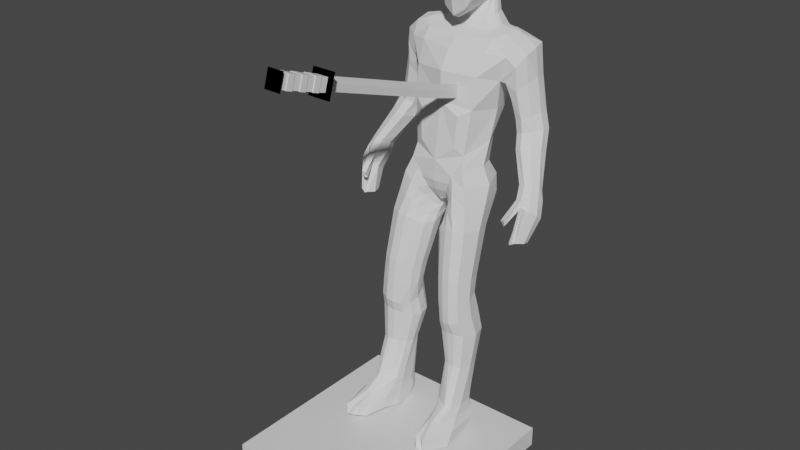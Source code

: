 # Source: TrophyForAir.blend  (saved by Blender 2.82.7; exported with 4.5.12 LTS)
import bpy
from mathutils import Matrix  # noqa: F401  (used for matrix-valued properties, if any)

bpy.ops.wm.read_factory_settings(use_empty=True)
scene = bpy.context.scene
scene.name = 'Scene'

# ---- collections
col_collection = bpy.data.collections.new('Collection'); scene.collection.children.link(col_collection)

# ---- materials (node trees are filled in below, after node groups)
mat_material = bpy.data.materials.new('Material')
mat_material.alpha_threshold = 0.0
mat_material.use_transparent_shadow = False
mat_material.line_color = (0.0, 0.0, 0.0, 1.0)
mat_material_002 = bpy.data.materials.new('Material.002')
mat_material_002.use_transparent_shadow = False
mat_material_002.preview_render_type = 'CUBE'
mat_material_002.diffuse_color = (0.0, 0.0, 0.0, 1.0)
mat_material_001 = bpy.data.materials.new('Material.001')
mat_material_001.alpha_threshold = 0.0
mat_material_001.use_transparent_shadow = False
mat_material_001.diffuse_color = (0.07324, 0.07324, 0.07324, 1.0)
mat_material_001.metallic = 0.2209
mat_material_001.line_color = (0.0, 0.0, 0.0, 1.0)
mat_material_003 = bpy.data.materials.new('Material.003')
mat_material_003.use_transparent_shadow = False
mat_material_003.diffuse_color = (0.4109, 0.4109, 0.4109, 1.0)

# ---- material node trees
mat_material.use_nodes = True; mat_material.node_tree.nodes.clear()
_N = mat_material.node_tree.nodes; _L = mat_material.node_tree.links
n0 = _N.new('ShaderNodeOutputMaterial'); n0.name = 'Material Output'; n0.location = (300, 300)
n1 = _N.new('ShaderNodeBsdfPrincipled'); n1.name = 'Principled BSDF'; n1.location = (10, 300)
n1.distribution = 'GGX'
n1.subsurface_method = 'BURLEY'
n1.inputs[2].default_value = 0.4
n1.inputs[3].default_value = 1.45
n1.inputs[27].default_value = (0.0, 0.0, 0.0, 1.0)
n1.inputs[28].default_value = 1.0
_L.new(n1.outputs[0], n0.inputs[0])
n0.is_active_output = True
mat_material_002.use_nodes = True; mat_material_002.node_tree.nodes.clear()
_N = mat_material_002.node_tree.nodes; _L = mat_material_002.node_tree.links
n0 = _N.new('ShaderNodeOutputMaterial'); n0.name = 'Material Output'; n0.location = (300, 300)
n1 = _N.new('ShaderNodeAddShader'); n1.name = 'Add Shader'; n1.location = (10, 300)
_L.new(n1.outputs[0], n0.inputs[0])
n0.is_active_output = True
mat_material_001.use_nodes = True; mat_material_001.node_tree.nodes.clear()
_N = mat_material_001.node_tree.nodes; _L = mat_material_001.node_tree.links
n0 = _N.new('ShaderNodeOutputMaterial'); n0.name = 'Material Output'; n0.location = (300, 300)
n1 = _N.new('ShaderNodeBsdfPrincipled'); n1.name = 'Principled BSDF'; n1.location = (10, 300)
n1.distribution = 'GGX'
n1.subsurface_method = 'BURLEY'
n1.inputs[2].default_value = 0.4
n1.inputs[3].default_value = 1.45
n1.inputs[27].default_value = (0.0, 0.0, 0.0, 1.0)
n1.inputs[28].default_value = 1.0
_L.new(n1.outputs[0], n0.inputs[0])
n0.is_active_output = True
mat_material_003.use_nodes = True; mat_material_003.node_tree.nodes.clear()
_N = mat_material_003.node_tree.nodes; _L = mat_material_003.node_tree.links
n0 = _N.new('ShaderNodeOutputMaterial'); n0.name = 'Material Output'; n0.location = (300, 300)
n1 = _N.new('ShaderNodeBsdfPrincipled'); n1.name = 'Principled BSDF'; n1.location = (10, 300)
n1.distribution = 'GGX'
n1.subsurface_method = 'BURLEY'
n1.inputs[3].default_value = 1.45
n1.inputs[27].default_value = (0.0, 0.0, 0.0, 1.0)
n1.inputs[28].default_value = 1.0
_L.new(n1.outputs[0], n0.inputs[0])
n0.is_active_output = True

# ---- world
world_world = bpy.data.worlds.new('World'); scene.world = world_world
world_world.use_nodes = True; world_world.node_tree.nodes.clear()
_N = world_world.node_tree.nodes; _L = world_world.node_tree.links
n0 = _N.new('ShaderNodeOutputWorld'); n0.name = 'World Output'; n0.location = (300, 300)
n1 = _N.new('ShaderNodeBackground'); n1.name = 'Background'; n1.location = (10, 300)
n1.inputs[0].default_value = (0.05088, 0.05088, 0.05088, 1.0)
_L.new(n1.outputs[0], n0.inputs[0])
n0.is_active_output = True
world_world.color = (0.05088, 0.05088, 0.05088)
world_world.use_sun_shadow = False
world_world.sun_shadow_jitter_overblur = 0.0

# ---- meshes
me_cube = bpy.data.meshes.new('Cube')
me_cube.from_pydata([(1.0, 1.0, 1.0), (1.0, 1.0, -1.0), (1.0, -1.0, 1.0), (1.0, -1.0, -1.0), (-1.0, 1.0, 1.0), (-1.0, 1.0, -1.0), (-1.0, -1.0, 1.0), (-1.0, -1.0, -1.0), (-1.0, 0.5, -1.0), (-1.0, 0.0, -1.0), (-1.0, -0.5, -1.0), (1.0, 0.5, 1.0), (1.0, 0.0, 1.0), (1.0, -0.5, 1.0), (-1.0, -0.5, 1.0), (-1.0, 0.0, 1.0), (-1.0, 0.5, 1.0), (1.0, -0.5, -1.0), (1.0, 0.0, -1.0), (1.0, 0.5, -1.0), (0.5, 1.0, -1.0), (0.0, 1.0, -1.0), (-0.5, 1.0, -1.0), (0.5, -1.0, 1.0), (0.0, -1.0, 1.0), (-0.5, -1.0, 1.0), (-0.5, -1.0, -1.0), (0.0, -1.0, -1.0), (0.5, -1.0, -1.0), (-0.5, 1.0, 1.0), (0.0, 1.0, 1.0), (0.5, 1.0, 1.0), (0.5, 0.5, -1.0), (0.0, 0.5, -1.0), (-0.5, 0.5, -1.0), (0.5, 0.0, -1.0), (0.0, 0.0, -1.0), (-0.5, 0.0, -1.0), (0.5, -0.5, -1.0), (0.0, -0.5, -1.0), (-0.5, -0.5, -1.0), (-0.5, 0.5, 1.0), (0.0, 0.5, 1.0), (0.5, 0.5, 1.0), (-0.5, 0.0, 1.0), (0.0, 0.0, 1.0), (0.5, 0.0, 1.0), (-0.5, -0.5, 1.0), (0.0, -0.5, 1.0), (0.5, -0.5, 1.0)], [], [(47, 14, 6, 25), (26, 25, 6, 7), (8, 16, 4, 5), (38, 17, 3, 28), (17, 13, 2, 3), (20, 31, 0, 1), (1, 0, 11, 19), (19, 11, 12, 18), (18, 12, 13, 17), (20, 1, 19, 32), (32, 19, 18, 35), (35, 18, 17, 38), (7, 6, 14, 10), (10, 14, 15, 9), (9, 15, 16, 8), (29, 4, 16, 41), (41, 16, 15, 44), (44, 15, 14, 47), (12, 46, 49, 13), (46, 45, 48, 49), (45, 44, 47, 48), (11, 43, 46, 12), (43, 42, 45, 46), (42, 41, 44, 45), (0, 31, 43, 11), (31, 30, 42, 43), (30, 29, 41, 42), (9, 37, 40, 10), (37, 36, 39, 40), (36, 35, 38, 39), (8, 34, 37, 9), (34, 33, 36, 37), (33, 32, 35, 36), (5, 22, 34, 8), (22, 21, 33, 34), (21, 20, 32, 33), (5, 4, 29, 22), (22, 29, 30, 21), (21, 30, 31, 20), (10, 40, 26, 7), (40, 39, 27, 26), (39, 38, 28, 27), (3, 2, 23, 28), (28, 23, 24, 27), (27, 24, 25, 26), (13, 49, 23, 2), (49, 48, 24, 23), (48, 47, 25, 24)])
_uv = me_cube.uv_layers.new(name='UVMap')
_uv.uv.foreach_set('vector', [0.8125, 0.6875, 0.875, 0.6875, 0.875, 0.75, 0.8125, 0.75, 0.375, 0.9375, 0.625, 0.9375, 0.625, 1.0, 0.375, 1.0, 0.375, 0.1875, 0.625, 0.1875, 0.625, 0.25, 0.375, 0.25, 0.3125, 0.6875, 0.375, 0.6875, 0.375, 0.75, 0.3125, 0.75, 0.375, 0.6875, 0.625, 0.6875, 0.625, 0.75, 0.375, 0.75, 0.375, 0.4375, 0.625, 0.4375, 0.625, 0.5, 0.375, 0.5, 0.375, 0.5, 0.625, 0.5, 0.625, 0.5625, 0.375, 0.5625, 0.375, 0.5625, 0.625, 0.5625, 0.625, 0.625, 0.375, 0.625, 0.375, 0.625, 0.625, 0.625, 0.625, 0.6875, 0.375, 0.6875, 0.3125, 0.5, 0.375, 0.5, 0.375, 0.5625, 0.3125, 0.5625, 0.3125, 0.5625, 0.375, 0.5625, 0.375, 0.625, 0.3125, 0.625, 0.3125, 0.625, 0.375, 0.625, 0.375, 0.6875, 0.3125, 0.6875, 0.375, 0.0, 0.625, 0.0, 0.625, 0.0625, 0.375, 0.0625, 0.375, 0.0625, 0.625, 0.0625, 0.625, 0.125, 0.375, 0.125, 0.375, 0.125, 0.625, 0.125, 0.625, 0.1875, 0.375, 0.1875, 0.8125, 0.5, 0.875, 0.5, 0.875, 0.5625, 0.8125, 0.5625, 0.8125, 0.5625, 0.875, 0.5625, 0.875, 0.625, 0.8125, 0.625, 0.8125, 0.625, 0.875, 0.625, 0.875, 0.6875, 0.8125, 0.6875, 0.625, 0.625, 0.6875, 0.625, 0.6875, 0.6875, 0.625, 0.6875, 0.6875, 0.625, 0.75, 0.625, 0.75, 0.6875, 0.6875, 0.6875, 0.75, 0.625, 0.8125, 0.625, 0.8125, 0.6875, 0.75, 0.6875, 0.625, 0.5625, 0.6875, 0.5625, 0.6875, 0.625, 0.625, 0.625, 0.6875, 0.5625, 0.75, 0.5625, 0.75, 0.625, 0.6875, 0.625, 0.75, 0.5625, 0.8125, 0.5625, 0.8125, 0.625, 0.75, 0.625, 0.625, 0.5, 0.6875, 0.5, 0.6875, 0.5625, 0.625, 0.5625, 0.6875, 0.5, 0.75, 0.5, 0.75, 0.5625, 0.6875, 0.5625, 0.75, 0.5, 0.8125, 0.5, 0.8125, 0.5625, 0.75, 0.5625, 0.125, 0.625, 0.1875, 0.625, 0.1875, 0.6875, 0.125, 0.6875, 0.1875, 0.625, 0.25, 0.625, 0.25, 0.6875, 0.1875, 0.6875, 0.25, 0.625, 0.3125, 0.625, 0.3125, 0.6875, 0.25, 0.6875, 0.125, 0.5625, 0.1875, 0.5625, 0.1875, 0.625, 0.125, 0.625, 0.1875, 0.5625, 0.25, 0.5625, 0.25, 0.625, 0.1875, 0.625, 0.25, 0.5625, 0.3125, 0.5625, 0.3125, 0.625, 0.25, 0.625, 0.125, 0.5, 0.1875, 0.5, 0.1875, 0.5625, 0.125, 0.5625, 0.1875, 0.5, 0.25, 0.5, 0.25, 0.5625, 0.1875, 0.5625, 0.25, 0.5, 0.3125, 0.5, 0.3125, 0.5625, 0.25, 0.5625, 0.375, 0.25, 0.625, 0.25, 0.625, 0.3125, 0.375, 0.3125, 0.375, 0.3125, 0.625, 0.3125, 0.625, 0.375, 0.375, 0.375, 0.375, 0.375, 0.625, 0.375, 0.625, 0.4375, 0.375, 0.4375, 0.125, 0.6875, 0.1875, 0.6875, 0.1875, 0.75, 0.125, 0.75, 0.1875, 0.6875, 0.25, 0.6875, 0.25, 0.75, 0.1875, 0.75, 0.25, 0.6875, 0.3125, 0.6875, 0.3125, 0.75, 0.25, 0.75, 0.375, 0.75, 0.625, 0.75, 0.625, 0.8125, 0.375, 0.8125, 0.375, 0.8125, 0.625, 0.8125, 0.625, 0.875, 0.375, 0.875, 0.375, 0.875, 0.625, 0.875, 0.625, 0.9375, 0.375, 0.9375, 0.625, 0.6875, 0.6875, 0.6875, 0.6875, 0.75, 0.625, 0.75, 0.6875, 0.6875, 0.75, 0.6875, 0.75, 0.75, 0.6875, 0.75, 0.75, 0.6875, 0.8125, 0.6875, 0.8125, 0.75, 0.75, 0.75])
me_cube.materials.append(mat_material)
me_cube.use_remesh_preserve_volume = False
me_cube.use_remesh_preserve_attributes = False
me_cube.use_mirror_vertex_groups = False
me_cube.update()
me_cube_003 = bpy.data.meshes.new('Cube.003')
me_cube_003.from_pydata([(-0.3986, -0.1701, 0.6043), (-0.2113, 0.1632, 2.501), (-0.3929, 0.4364, 0.6726), (-0.2514, 0.4448, 2.613), (-0.3523, 0.5188, 1.018), (-0.3753, -0.1339, 0.8009), (-0.53, 0.1161, 0.672), (-0.3014, 0.2336, 2.553), (-0.5241, 0.1882, 1.001), (-0.0516, 0.1251, 0.1022), (-0.18, 0.513, 0.5315), (-0.2671, -0.182, 0.4909), (-0.2158, -0.1652, 0.3915), (-0.1483, -0.1068, 0.2602), (-0.1132, 0.006, 0.1528), (-0.03494, 0.4005, 0.2161), (-0.06412, 0.5099, 0.3513), (-0.1007, 0.5214, 0.4268), (-0.586, -0.2013, -0.1703), (-0.5861, 0.2874, -0.1408), (-0.659, 0.03662, -0.1687), (-0.07331, 0.05209, -0.2644), (-0.4139, 0.4329, -0.08277), (-0.4514, -0.2716, -0.1736), (-0.3311, -0.2654, -0.1935), (-0.2184, -0.2142, -0.2257), (-0.1179, -0.1012, -0.2634), (-0.1149, 0.2547, -0.2325), (-0.1936, 0.3813, -0.1861), (-0.2885, 0.445, -0.1173), (-0.3756, -0.2558, 0.0918), (-0.2981, -0.2234, 0.02253), (-0.1566, 0.4691, 0.007965), (-0.2117, 0.5466, 0.1311), (-0.5281, -0.1853, 0.1504), (-0.2206, -0.1671, -0.04674), (-0.1298, -0.04144, -0.1505), (-0.08345, 0.104, -0.1524), (-0.1123, 0.3658, -0.1047), (-0.6478, 0.1056, 0.1701), (-0.546, 0.4849, 0.2815), (-0.4137, 0.5714, 0.2625), (-0.2667, -0.1867, 0.2069), (-0.1526, 0.5491, 0.3074), (-0.1992, -0.0928, 0.1184), (-0.06033, 0.1643, -0.03658), (-0.07147, 0.3713, 0.04765), (-0.3553, 0.5729, 0.4521), (-0.3343, -0.2288, 0.2954), (-0.1096, 0.4967, 0.1774), (-0.4829, -0.1822, 0.3879), (-0.1247, 0.044, -0.009085), (-0.6251, 0.1726, 0.4315), (-0.4948, 0.5002, 0.5148), (-0.611, -0.2221, -0.8392), (-0.6111, 0.1972, -0.8168), (-0.6728, -0.01745, -0.8379), (-0.1768, 0.02117, -0.9189), (-0.4657, 0.2931, -0.8049), (-0.497, -0.2843, -0.842), (-0.3951, -0.2774, -0.8589), (-0.2997, -0.2253, -0.8862), (-0.2146, -0.1157, -0.918), (-0.212, 0.1895, -0.8919), (-0.2803, 0.284, -0.8548), (-0.3624, 0.3149, -0.8207), (-0.6539, -0.1419, -1.45), (-0.6547, 0.2569, -1.271), (-0.711, 0.0559, -1.371), (-0.2453, 0.1204, -1.439), (-0.5219, 0.3459, -1.224), (-0.5394, -0.2013, -1.474), (-0.4421, -0.1888, -1.493), (-0.3452, -0.1292, -1.513), (-0.2723, -0.01246, -1.502), (-0.2903, 0.2745, -1.338), (-0.3526, 0.3537, -1.27), (-0.4276, 0.3723, -1.23), (-0.6921, -0.03197, -1.648), (-0.6939, 0.3796, -1.624), (-0.7601, 0.169, -1.653), (-0.2054, 0.2069, -1.697), (-0.5346, 0.4737, -1.597), (-0.573, -0.09897, -1.644), (-0.4563, -0.09467, -1.655), (-0.3436, -0.04127, -1.677), (-0.2464, 0.07237, -1.699), (-0.2467, 0.372, -1.67), (-0.3255, 0.4647, -1.635), (-0.4192, 0.4951, -1.605), (-0.6646, 0.03766, -2.155), (-0.6673, 0.3813, -2.124), (-0.7132, 0.2052, -2.157), (-0.315, 0.2395, -2.154), (-0.5549, 0.4586, -2.095), (-0.575, -0.009357, -2.142), (-0.4932, -0.004348, -2.142), (-0.4151, 0.03584, -2.151), (-0.3446, 0.1273, -2.163), (-0.3458, 0.3751, -2.135), (-0.4037, 0.4512, -2.113), (-0.4721, 0.4761, -2.096), (-0.6684, -0.06537, -2.721), (-0.6695, 0.3554, -2.703), (-0.7133, 0.1013, -2.72), (-0.358, 0.1791, -2.714), (-0.5681, 0.5228, -2.667), (-0.5886, -0.1035, -2.706), (-0.5132, -0.05928, -2.703), (-0.4441, -0.006556, -2.707), (-0.3815, 0.05051, -2.71), (-0.3836, 0.4266, -2.699), (-0.4342, 0.53, -2.683), (-0.4947, 0.5537, -2.667), (-0.3852, 0.2851, -1.05), (-0.4859, 0.2632, -1.039), (-0.6278, 0.1781, -1.067), (-0.688, -0.01124, -1.124), (-0.2041, 0.03429, -1.194), (-0.2384, 0.1814, -1.139), (-0.5165, -0.2496, -1.173), (-0.4171, -0.2412, -1.188), (-0.6277, -0.1943, -1.16), (-0.305, 0.2616, -1.088), (-0.324, -0.1908, -1.205), (-0.2409, -0.08835, -1.216), (-0.4538, -0.2145, 1.842), (-0.5314, 0.6145, 1.914), (-0.6438, 0.03874, 1.815), (-0.4944, -0.01659, 2.312), (-0.6712, 0.4661, 2.404), (-0.7549, 0.05817, 2.327), (-0.4385, 0.5654, 1.453), (-0.5579, 0.2074, 1.424), (-0.4367, -0.1885, 1.414), (-0.6145, 0.604, 2.238), (-0.7262, -0.02937, 2.134), (-0.5783, 0.3605, 1.754), (-0.7644, 0.2654, 2.409), (-0.6401, 0.6008, 1.954), (-0.6996, 0.09067, 1.797), (-0.8889, 0.487, 2.331), (-0.9265, 0.1275, 2.192), (-0.7603, 0.6147, 2.202), (-0.8454, 0.03454, 2.027), (-0.6315, 0.3603, 1.704), (-0.931, 0.3005, 2.278), (-0.8155, 0.639, 1.431), (-0.8108, 0.2685, 1.341), (-1.065, 0.5559, 1.486), (-1.018, 0.2784, 1.427), (-0.9516, 0.6616, 1.47), (-0.9253, 0.208, 1.373), (-0.7527, 0.4664, 1.369), (-1.078, 0.405, 1.481), (-0.9542, 0.5236, 1.939), (-0.9904, 0.3496, 1.918), (-0.8533, 0.1158, 1.717), (-0.759, 0.1877, 1.585), (-0.714, 0.4257, 1.562), (-0.8242, 0.6487, 1.855), (-0.6994, 0.6253, 1.716), (-0.9506, 0.1996, 1.838), (-0.8571, 0.6304, 1.243), (-0.8439, 0.2906, 1.171), (-1.141, 0.5544, 1.276), (-1.064, 0.2982, 1.236), (-1.007, 0.6534, 1.27), (-0.9506, 0.236, 1.198), (-0.7934, 0.4675, 1.202), (-1.146, 0.4168, 1.276), (-1.128, 0.3283, 0.5354), (-1.131, 0.06533, 0.5967), (-1.338, 0.2824, 0.5652), (-1.293, 0.09324, 0.6297), (-1.234, 0.3512, 0.5391), (-1.214, 0.04271, 0.6274), (-1.09, 0.1996, 0.561), (-1.351, 0.185, 0.6104), (-0.9176, 0.202, 0.9841), (-0.863, 0.3782, 0.9633), (-1.046, 0.573, 0.9818), (-1.195, 0.4775, 1.003), (-0.9027, 0.5453, 0.9657), (-1.209, 0.3336, 1.009), (-1.127, 0.221, 1.035), (-1.013, 0.1544, 1.02), (-1.143, 0.3119, 0.3942), (-1.163, -0.006083, 0.4259), (-1.393, 0.2504, 0.4306), (-1.336, 0.04192, 0.4931), (-1.269, 0.3352, 0.3983), (-1.248, -0.02446, 0.4575), (-1.093, 0.1542, 0.4346), (-1.394, 0.1359, 0.4678), (-1.216, 0.2617, 0.1488), (-1.233, 0.07083, 0.3177), (-1.433, 0.1981, 0.2142), (-1.374, -0.01853, 0.323), (-1.326, 0.2872, 0.1081), (-1.266, -0.02889, 0.3568), (-1.171, 0.09432, 0.2181), (-1.442, 0.0803, 0.2748), (-1.228, -0.01863, 0.3157), (-1.34, -0.0563, 0.3342), (-1.177, 0.1614, -0.1245), (-1.183, -0.06406, -0.1379), (-1.348, 0.1116, -0.1189), (-1.301, -0.0541, -0.1096), (-1.263, 0.1764, -0.115), (-1.247, -0.09581, -0.1111), (-1.143, 0.04574, -0.1453), (-1.355, 0.02109, -0.1129), (-1.211, -0.09185, -0.1514), (-1.278, -0.08055, -0.1147), (-1.119, -0.2294, 0.1767), (-1.17, -0.2479, 0.2013), (-1.125, -0.1673, 0.1129), (-1.169, -0.2007, 0.1175), (-1.145, -0.1808, 0.09536), (-0.5741, 0.3783, 2.458), (-0.6063, 0.0941, 2.396), (-0.3491, 0.121, 2.402), (-0.4102, 0.3038, 2.468), (-0.4314, 0.1831, 2.447), (-0.6716, -0.6108, -3.199), (-0.7391, 0.2848, -3.133), (-0.8152, -0.2383, -3.193), (-0.3479, 0.119, -3.162), (-0.6027, 0.5324, -3.13), (-0.5899, -0.6403, -3.166), (-0.5135, -0.5881, -3.163), (-0.4406, -0.4638, -3.188), (-0.3827, -0.177, -3.138), (-0.3764, 0.4079, -3.172), (-0.4326, 0.5398, -3.14), (-0.495, 0.5949, -3.169), (-0.5129, -0.5901, -3.019), (-0.4449, -0.3711, -3.0), (-0.3818, -0.1346, -2.959), (-0.3635, 0.1556, -2.969), (-0.434, 0.5703, -2.97), (-0.4949, 0.599, -2.96), (-0.5965, 0.5452, -2.965), (-0.7493, 0.3861, -2.956), (-0.8067, -0.159, -2.995), (-0.3832, 0.4713, -2.97), (-0.5889, -0.5824, -3.026), (-0.6716, -0.6452, -3.03), (-0.4495, -0.1801, -2.859), (-0.3704, 0.1827, -2.84), (-0.4969, 0.5694, -2.824), (-0.7041, 0.3717, -2.837), (-0.7368, -0.001795, -2.863), (-0.3926, 0.4269, -2.839), (-0.5143, -0.2926, -2.871), (-0.391, -0.02058, -2.842), (-0.44, 0.5459, -2.836), (-0.5824, 0.5236, -2.821), (-0.5822, -0.3465, -2.877), (-0.6624, -0.2968, -2.879), (-0.4249, 0.2527, 2.475), (-0.5961, 0.2608, 2.451), (-0.4726, -0.1416, 2.142), (-0.2852, -0.2634, 1.311), (-0.2614, -0.214, 0.8859), (-0.1949, -0.3005, 2.889), (-0.1542, -0.2423, 3.276), (-0.1976, 0.4903, 2.855), (-0.1978, 0.404, 3.306), (-0.242, 0.4675, 3.107), (-0.1631, -0.2971, 3.118), (-0.2222, 0.3615, 2.835), (-0.2231, 0.2464, 3.363), (-0.3158, 0.2529, 3.119), (-0.1868, 0.2767, 2.757), (-0.1559, -0.1165, 2.645), (-0.1646, -0.2737, 2.796), (-0.1824, -0.172, 3.304), (-0.2159, -0.04692, 3.336), (-0.2222, 0.1146, 3.361), (-0.2278, -0.2426, 3.101), (-0.304, -0.1168, 3.061), (-0.3307, 0.2104, 3.069), (-0.1997, 0.09336, 2.779), (-0.2215, 0.02678, 3.349), (-0.3241, 0.03228, 3.065), (-0.1509, -0.2044, 2.629), (-0.2017, -0.1116, 3.321), (-0.2698, -0.1892, 3.075), (-0.2927, 0.3118, 2.59), (-0.1867, 0.4791, 2.767), (-0.2126, 0.3744, 2.756), (-0.1681, 0.5596, 1.009), (-0.3399, 0.7219, 1.952), (-0.1754, 0.5096, 2.645), (-0.378, 0.4797, 2.456), (-0.3197, 0.6156, 1.48), (-0.3845, 0.6711, 2.242), (-0.1173, 0.5441, 2.767), (-0.1157, 0.5527, 2.844), (-0.1971, 0.3238, 2.756), (-0.2424, -0.2588, 2.902), (-0.2859, -0.1932, 2.917), (-0.3269, 0.2903, 2.969), (-0.3353, 0.224, 2.966), (-0.2697, 0.4802, 2.972), (-0.3308, 0.04962, 2.949), (-0.3149, -0.1167, 2.931), (0.3986, -0.1701, 0.6043), (0.2113, 0.1632, 2.501), (0.3929, 0.4364, 0.6726), (0.2514, 0.4448, 2.613), (0.0, 0.5945, 1.001), (0.0, -0.2323, 0.6771), (0.3523, 0.5188, 1.018), (0.3753, -0.1339, 0.8009), (0.0, 0.4671, 0.5029), (0.0, 0.5526, 2.66), (0.0, -0.1991, 0.4982), (0.0, 0.122, 2.464), (0.53, 0.1161, 0.672), (0.3014, 0.2336, 2.553), (0.5241, 0.1882, 1.001), (0.0, 0.005987, 0.103), (0.0516, 0.1251, 0.1022), (0.18, 0.513, 0.5315), (0.2671, -0.182, 0.4909), (0.0, 0.03379, 0.0855), (0.0, -0.1177, 0.2505), (0.0, -0.1834, 0.3757), (0.2158, -0.1652, 0.3915), (0.1483, -0.1068, 0.2602), (0.1132, 0.006, 0.1528), (0.0, 0.4384, 0.3851), (0.0, 0.3902, 0.272), (0.0, 0.2573, 0.1462), (0.03494, 0.4005, 0.2161), (0.06412, 0.5099, 0.3513), (0.1007, 0.5214, 0.4268), (0.586, -0.2013, -0.1703), (0.5861, 0.2874, -0.1408), (0.659, 0.03662, -0.1687), (0.07331, 0.05209, -0.2644), (0.4139, 0.4329, -0.08277), (0.4514, -0.2716, -0.1736), (0.3311, -0.2654, -0.1935), (0.2184, -0.2142, -0.2257), (0.1179, -0.1012, -0.2634), (0.1149, 0.2547, -0.2325), (0.1936, 0.3813, -0.1861), (0.2885, 0.445, -0.1173), (0.3756, -0.2558, 0.0918), (0.2981, -0.2234, 0.02253), (0.1566, 0.4691, 0.007965), (0.2117, 0.5466, 0.1311), (0.5281, -0.1853, 0.1504), (0.2206, -0.1671, -0.04674), (0.1298, -0.04144, -0.1505), (0.08345, 0.104, -0.1524), (0.1123, 0.3658, -0.1047), (0.6478, 0.1056, 0.1701), (0.546, 0.4849, 0.2815), (0.4137, 0.5714, 0.2625), (0.2667, -0.1867, 0.2069), (0.1526, 0.5491, 0.3074), (0.1992, -0.0928, 0.1184), (0.06033, 0.1643, -0.03658), (0.07147, 0.3713, 0.04765), (0.3553, 0.5729, 0.4521), (0.3343, -0.2288, 0.2954), (0.1096, 0.4967, 0.1774), (0.4829, -0.1822, 0.3879), (0.1247, 0.044, -0.009085), (0.6251, 0.1726, 0.4315), (0.4948, 0.5002, 0.5148), (0.611, -0.2221, -0.8392), (0.6111, 0.1972, -0.8168), (0.6728, -0.01745, -0.8379), (0.1768, 0.02117, -0.9189), (0.4657, 0.2931, -0.8049), (0.497, -0.2843, -0.842), (0.3951, -0.2774, -0.8589), (0.2997, -0.2253, -0.8862), (0.2146, -0.1157, -0.918), (0.212, 0.1895, -0.8919), (0.2803, 0.284, -0.8548), (0.3624, 0.3149, -0.8207), (0.6539, -0.1419, -1.45), (0.6547, 0.2569, -1.271), (0.711, 0.0559, -1.371), (0.2453, 0.1204, -1.439), (0.5219, 0.3459, -1.224), (0.5394, -0.2013, -1.474), (0.4421, -0.1888, -1.493), (0.3452, -0.1292, -1.513), (0.2723, -0.01246, -1.502), (0.2903, 0.2745, -1.338), (0.3526, 0.3537, -1.27), (0.4276, 0.3723, -1.23), (0.6921, -0.03197, -1.648), (0.6939, 0.3796, -1.624), (0.7601, 0.169, -1.653), (0.2054, 0.2069, -1.697), (0.5346, 0.4737, -1.597), (0.573, -0.09897, -1.644), (0.4563, -0.09467, -1.655), (0.3436, -0.04127, -1.677), (0.2464, 0.07237, -1.699), (0.2467, 0.372, -1.67), (0.3255, 0.4647, -1.635), (0.4192, 0.4951, -1.605), (0.6646, 0.03766, -2.155), (0.6673, 0.3813, -2.124), (0.7132, 0.2052, -2.157), (0.315, 0.2395, -2.154), (0.5549, 0.4586, -2.095), (0.575, -0.009357, -2.142), (0.4932, -0.004348, -2.142), (0.4151, 0.03584, -2.151), (0.3446, 0.1273, -2.163), (0.3458, 0.3751, -2.135), (0.4037, 0.4512, -2.113), (0.4721, 0.4761, -2.096), (0.6684, -0.06537, -2.721), (0.6695, 0.3554, -2.703), (0.7133, 0.1013, -2.72), (0.358, 0.1791, -2.714), (0.5681, 0.5228, -2.667), (0.5886, -0.1035, -2.706), (0.5132, -0.05928, -2.703), (0.4441, -0.006556, -2.707), (0.3815, 0.05051, -2.71), (0.3836, 0.4266, -2.699), (0.4342, 0.53, -2.683), (0.4947, 0.5537, -2.667), (0.3852, 0.2851, -1.05), (0.4859, 0.2632, -1.039), (0.6278, 0.1781, -1.067), (0.688, -0.01124, -1.124), (0.2041, 0.03429, -1.194), (0.2384, 0.1814, -1.139), (0.5165, -0.2496, -1.173), (0.4171, -0.2412, -1.188), (0.6277, -0.1943, -1.16), (0.305, 0.2616, -1.088), (0.324, -0.1908, -1.205), (0.2409, -0.08835, -1.216), (0.4538, -0.2145, 1.842), (0.0, -0.3423, 1.852), (0.5314, 0.6145, 1.914), (0.0, 0.7752, 1.99), (0.6438, 0.03874, 1.815), (0.4944, -0.01659, 2.312), (0.0, -0.07827, 2.281), (0.6712, 0.4661, 2.404), (0.0, 0.5553, 2.486), (0.7549, 0.05817, 2.327), (0.0, -0.2731, 1.462), (0.4385, 0.5654, 1.453), (0.0, 0.685, 1.487), (0.5579, 0.2074, 1.424), (0.4367, -0.1885, 1.414), (0.6145, 0.604, 2.238), (0.7262, -0.02937, 2.134), (0.5783, 0.3605, 1.754), (0.7644, 0.2654, 2.409), (0.6401, 0.6008, 1.954), (0.6996, 0.09067, 1.797), (0.8889, 0.487, 2.331), (0.9265, 0.1275, 2.192), (0.7603, 0.6147, 2.202), (0.8454, 0.03454, 2.027), (0.6315, 0.3603, 1.704), (0.931, 0.3005, 2.278), (0.8155, 0.639, 1.431), (0.8108, 0.2685, 1.341), (1.065, 0.5559, 1.486), (1.018, 0.2784, 1.427), (0.9516, 0.6616, 1.47), (0.9253, 0.208, 1.373), (0.7527, 0.4664, 1.369), (1.078, 0.405, 1.481), (0.9542, 0.5236, 1.939), (0.9904, 0.3496, 1.918), (0.8533, 0.1158, 1.717), (0.759, 0.1877, 1.585), (0.714, 0.4257, 1.562), (0.8242, 0.6487, 1.855), (0.6994, 0.6253, 1.716), (0.9506, 0.1996, 1.838), (0.8571, 0.6304, 1.243), (0.8439, 0.2906, 1.171), (1.141, 0.5544, 1.276), (1.064, 0.2982, 1.236), (1.007, 0.6534, 1.27), (0.9506, 0.236, 1.198), (0.7934, 0.4675, 1.202), (1.146, 0.4168, 1.276), (1.128, 0.3283, 0.5354), (1.131, 0.06533, 0.5967), (1.338, 0.2824, 0.5652), (1.293, 0.09324, 0.6297), (1.234, 0.3512, 0.5391), (1.214, 0.04271, 0.6274), (1.09, 0.1996, 0.561), (1.351, 0.185, 0.6104), (0.9176, 0.202, 0.9841), (0.863, 0.3782, 0.9633), (1.046, 0.573, 0.9818), (1.195, 0.4775, 1.003), (0.9027, 0.5453, 0.9657), (1.209, 0.3336, 1.009), (1.127, 0.221, 1.035), (1.013, 0.1544, 1.02), (1.143, 0.3119, 0.3942), (1.163, -0.006083, 0.4259), (1.393, 0.2504, 0.4306), (1.336, 0.04192, 0.4931), (1.269, 0.3352, 0.3983), (1.248, -0.02446, 0.4575), (1.093, 0.1542, 0.4346), (1.394, 0.1359, 0.4678), (1.216, 0.2617, 0.1488), (1.233, 0.07083, 0.3177), (1.433, 0.1981, 0.2142), (1.374, -0.01853, 0.323), (1.326, 0.2872, 0.1081), (1.266, -0.02889, 0.3568), (1.171, 0.09432, 0.2181), (1.442, 0.0803, 0.2748), (1.228, -0.01863, 0.3157), (1.34, -0.0563, 0.3342), (1.177, 0.1614, -0.1245), (1.183, -0.06406, -0.1379), (1.348, 0.1116, -0.1189), (1.301, -0.0541, -0.1096), (1.263, 0.1764, -0.115), (1.247, -0.09581, -0.1111), (1.143, 0.04574, -0.1453), (1.355, 0.02109, -0.1129), (1.211, -0.09185, -0.1514), (1.278, -0.08055, -0.1147), (1.119, -0.2294, 0.1767), (1.17, -0.2479, 0.2013), (1.125, -0.1673, 0.1129), (1.169, -0.2007, 0.1175), (1.145, -0.1808, 0.09536), (0.0, 0.6682, 2.268), (0.5741, 0.3783, 2.458), (0.6063, 0.0941, 2.396), (0.3491, 0.121, 2.402), (0.0, 0.07478, 2.379), (0.4102, 0.3038, 2.468), (0.4314, 0.1831, 2.447), (0.6716, -0.6108, -3.199), (0.7391, 0.2848, -3.133), (0.8152, -0.2383, -3.193), (0.3479, 0.119, -3.162), (0.6027, 0.5324, -3.13), (0.5899, -0.6403, -3.166), (0.5135, -0.5881, -3.163), (0.4406, -0.4638, -3.188), (0.3827, -0.177, -3.138), (0.3764, 0.4079, -3.172), (0.4326, 0.5398, -3.14), (0.495, 0.5949, -3.169), (0.5129, -0.5901, -3.019), (0.4449, -0.3711, -3.0), (0.3818, -0.1346, -2.959), (0.3635, 0.1556, -2.969), (0.434, 0.5703, -2.97), (0.4949, 0.599, -2.96), (0.5965, 0.5452, -2.965), (0.7493, 0.3861, -2.956), (0.8067, -0.159, -2.995), (0.3832, 0.4713, -2.97), (0.5889, -0.5824, -3.026), (0.6716, -0.6452, -3.03), (0.4495, -0.1801, -2.859), (0.3704, 0.1827, -2.84), (0.4969, 0.5694, -2.824), (0.7041, 0.3717, -2.837), (0.7368, -0.001795, -2.863), (0.3926, 0.4269, -2.839), (0.5143, -0.2926, -2.871), (0.391, -0.02058, -2.842), (0.44, 0.5459, -2.836), (0.5824, 0.5236, -2.821), (0.5822, -0.3465, -2.877), (0.6624, -0.2968, -2.879), (0.4249, 0.2527, 2.475), (0.5961, 0.2608, 2.451), (0.4726, -0.1416, 2.142), (0.2852, -0.2634, 1.311), (0.2614, -0.214, 0.8859), (0.1949, -0.3005, 2.889), (0.1542, -0.2423, 3.276), (0.1976, 0.4903, 2.855), (0.1978, 0.404, 3.306), (0.0, 0.5338, 3.108), (0.0, -0.325, 3.127), (0.242, 0.4675, 3.107), (0.1631, -0.2971, 3.118), (0.0, 0.5876, 2.832), (0.0, 0.4447, 3.353), (0.0, -0.3244, 2.868), (0.0, -0.2503, 3.308), (0.2222, 0.3615, 2.835), (0.2231, 0.2464, 3.363), (0.3158, 0.2529, 3.119), (0.0, 0.2508, 3.438), (0.0, 0.2621, 2.754), (0.1868, 0.2767, 2.757), (0.1559, -0.1165, 2.645), (0.1646, -0.2737, 2.796), (0.0, 0.1238, 3.457), (0.0, -0.03579, 3.428), (0.0, -0.1645, 3.376), (0.0, 0.146, 2.586), (0.0, -0.1022, 2.499), (0.0, -0.3012, 2.724), (0.1824, -0.172, 3.304), (0.2159, -0.04692, 3.336), (0.2222, 0.1146, 3.361), (0.2278, -0.2426, 3.101), (0.304, -0.1168, 3.061), (0.3307, 0.2104, 3.069), (0.1997, 0.09336, 2.779), (0.0, 0.03912, 3.447), (0.0, 0.06265, 2.546), (0.2215, 0.02678, 3.349), (0.3241, 0.03228, 3.065), (0.1509, -0.2044, 2.629), (0.0, -0.1024, 3.403), (0.0, -0.2228, 2.527), (0.2017, -0.1116, 3.321), (0.2698, -0.1892, 3.075), (0.2927, 0.3118, 2.59), (0.1867, 0.4791, 2.767), (0.0, 0.5846, 2.772), (0.2126, 0.3744, 2.756), (0.0, -0.2337, 2.129), (0.1681, 0.5596, 1.009), (0.3399, 0.7219, 1.952), (0.1754, 0.5096, 2.645), (0.378, 0.4797, 2.456), (0.3197, 0.6156, 1.48), (0.3845, 0.6711, 2.242), (0.1173, 0.5441, 2.767), (0.1157, 0.5527, 2.844), (0.1971, 0.3238, 2.756), (0.0, 0.5784, 2.933), (0.2424, -0.2588, 2.902), (0.2859, -0.1932, 2.917), (0.3269, 0.2903, 2.969), (0.3353, 0.224, 2.966), (0.2697, 0.4802, 2.972), (0.3308, 0.04962, 2.949), (0.3149, -0.1167, 2.931)], [], [(131, 221, 262, 138), (2, 4, 293, 10), (0, 5, 8, 6), (552, 320, 1, 222), (319, 314, 5, 0, 11), (6, 8, 4, 2), (130, 220, 223, 296), (129, 221, 131), (14, 9, 324, 328), (17, 10, 317, 334), (11, 12, 330, 319), (12, 13, 329, 330), (13, 14, 328, 329), (9, 15, 336, 324), (15, 16, 335, 336), (16, 17, 334, 335), (31, 30, 23, 24), (33, 32, 28, 29), (30, 34, 18, 23), (35, 31, 24, 25), (37, 36, 26, 21), (36, 35, 25, 26), (38, 37, 21, 27), (34, 39, 20, 18), (39, 40, 19, 20), (41, 33, 29, 22), (40, 41, 22, 19), (32, 38, 27, 28), (49, 46, 38, 32), (53, 47, 41, 40), (47, 43, 33, 41), (52, 53, 40, 39), (50, 52, 39, 34), (46, 45, 37, 38), (51, 44, 35, 36), (45, 51, 36, 37), (44, 42, 31, 35), (48, 50, 34, 30), (43, 49, 32, 33), (42, 48, 30, 31), (12, 11, 48, 42), (17, 16, 49, 43), (11, 0, 50, 48), (13, 12, 42, 44), (9, 14, 51, 45), (14, 13, 44, 51), (15, 9, 45, 46), (0, 6, 52, 50), (6, 2, 53, 52), (10, 17, 43, 47), (2, 10, 47, 53), (16, 15, 46, 49), (20, 19, 55, 56), (27, 21, 57, 63), (24, 23, 59, 60), (23, 18, 54, 59), (28, 27, 63, 64), (18, 20, 56, 54), (25, 24, 60, 61), (21, 26, 62, 57), (29, 28, 64, 65), (19, 22, 58, 55), (26, 25, 61, 62), (22, 29, 65, 58), (115, 114, 77, 70), (117, 116, 67, 68), (119, 118, 69, 75), (121, 120, 71, 72), (120, 122, 66, 71), (123, 119, 75, 76), (122, 117, 68, 66), (124, 121, 72, 73), (118, 125, 74, 69), (114, 123, 76, 77), (116, 115, 70, 67), (125, 124, 73, 74), (74, 73, 85, 86), (70, 77, 89, 82), (68, 67, 79, 80), (75, 69, 81, 87), (72, 71, 83, 84), (71, 66, 78, 83), (76, 75, 87, 88), (66, 68, 80, 78), (73, 72, 84, 85), (69, 74, 86, 81), (77, 76, 88, 89), (67, 70, 82, 79), (79, 82, 94, 91), (86, 85, 97, 98), (82, 89, 101, 94), (80, 79, 91, 92), (87, 81, 93, 99), (84, 83, 95, 96), (83, 78, 90, 95), (88, 87, 99, 100), (78, 80, 92, 90), (85, 84, 96, 97), (81, 86, 98, 93), (89, 88, 100, 101), (101, 100, 112, 113), (91, 94, 106, 103), (98, 97, 109, 110), (94, 101, 113, 106), (92, 91, 103, 104), (99, 93, 105, 111), (96, 95, 107, 108), (95, 90, 102, 107), (100, 99, 111, 112), (90, 92, 104, 102), (97, 96, 108, 109), (93, 98, 110, 105), (62, 61, 124, 125), (55, 58, 115, 116), (65, 64, 123, 114), (57, 62, 125, 118), (61, 60, 121, 124), (54, 56, 117, 122), (64, 63, 119, 123), (59, 54, 122, 120), (60, 59, 120, 121), (63, 57, 118, 119), (56, 55, 116, 117), (58, 65, 114, 115), (134, 126, 128, 133), (132, 127, 294, 297), (458, 449, 126, 134), (133, 128, 137, 127, 132), (126, 263, 136, 128), (127, 135, 298, 294), (449, 642, 263, 126), (8, 133, 132, 4), (314, 265, 5), (4, 132, 297, 293), (5, 134, 133, 8), (131, 138, 146, 142), (127, 137, 145, 139), (136, 131, 142, 144), (138, 130, 141, 146), (128, 136, 144, 140), (135, 127, 139, 143), (137, 128, 140, 145), (130, 135, 143, 141), (156, 155, 149, 154), (158, 157, 152, 148), (159, 158, 148, 153), (155, 160, 151, 149), (161, 159, 153, 147), (160, 161, 147, 151), (162, 156, 154, 150), (157, 162, 150, 152), (144, 142, 162, 157), (142, 146, 156, 162), (143, 139, 161, 160), (139, 145, 159, 161), (141, 143, 160, 155), (145, 140, 158, 159), (140, 144, 157, 158), (146, 141, 155, 156), (150, 154, 170, 166), (152, 150, 166, 168), (154, 149, 165, 170), (148, 152, 168, 164), (153, 148, 164, 169), (149, 151, 167, 165), (147, 153, 169, 163), (151, 147, 163, 167), (180, 179, 172, 177), (182, 181, 175, 173), (183, 180, 177, 171), (181, 183, 171, 175), (185, 184, 178, 174), (186, 185, 174, 176), (184, 182, 173, 178), (179, 186, 176, 172), (164, 168, 186, 179), (170, 165, 182, 184), (168, 166, 185, 186), (166, 170, 184, 185), (167, 163, 183, 181), (163, 169, 180, 183), (165, 167, 181, 182), (169, 164, 179, 180), (176, 174, 190, 192), (178, 173, 189, 194), (172, 176, 192, 188), (177, 172, 188, 193), (173, 175, 191, 189), (171, 177, 193, 187), (175, 171, 187, 191), (174, 178, 194, 190), (193, 188, 196, 201), (189, 191, 199, 197), (187, 193, 201, 195), (191, 187, 195, 199), (190, 194, 202, 198), (192, 190, 198, 204, 200), (194, 189, 197, 202), (203, 196, 217, 219), (202, 197, 207, 212), (199, 195, 205, 209), (203, 200, 210, 213), (198, 202, 212, 208), (197, 199, 209, 207), (204, 198, 208, 214), (196, 203, 213, 206), (200, 204, 214, 210), (195, 201, 211, 205), (201, 196, 206, 211), (206, 213, 210, 214, 208, 212, 207, 209, 205, 211), (215, 216, 218, 219, 217), (196, 188, 215, 217), (200, 203, 219, 218), (192, 200, 218, 216), (188, 192, 216, 215), (221, 129, 222, 224), (548, 298, 296, 456), (223, 261, 290, 3), (224, 222, 1, 7), (220, 262, 261, 223), (454, 552, 222, 129), (238, 237, 231, 232), (240, 239, 233, 228), (242, 241, 235, 236), (244, 243, 229, 226), (239, 238, 232, 233), (243, 242, 236, 229), (245, 244, 226, 227), (246, 240, 228, 234), (237, 247, 230, 231), (247, 248, 225, 230), (241, 246, 234, 235), (248, 245, 227, 225), (227, 226, 229, 236, 235, 234, 228, 233, 232, 231, 230, 225), (260, 253, 245, 248), (257, 254, 246, 241), (259, 260, 248, 247), (255, 259, 247, 237), (254, 250, 240, 246), (253, 252, 244, 245), (258, 251, 242, 243), (256, 249, 238, 239), (252, 258, 243, 244), (251, 257, 241, 242), (250, 256, 239, 240), (249, 255, 237, 238), (109, 108, 255, 249), (105, 110, 256, 250), (113, 112, 257, 251), (103, 106, 258, 252), (110, 109, 249, 256), (106, 113, 251, 258), (104, 103, 252, 253), (111, 105, 250, 254), (108, 107, 259, 255), (107, 102, 260, 259), (112, 111, 254, 257), (102, 104, 253, 260), (261, 262, 221, 224), (138, 262, 220, 130), (136, 263, 129, 131), (458, 264, 265, 314), (134, 264, 458), (5, 265, 264, 134), (274, 273, 269, 270), (268, 306, 652, 604, 300), (275, 305, 304, 272), (601, 607, 267, 271), (268, 300, 604, 612, 272), (618, 278, 267, 607), (606, 601, 271, 266), (277, 621, 606, 266), (272, 304, 306, 268), (270, 269, 605, 600), (605, 269, 273, 611), (283, 280, 273, 274), (271, 267, 278, 281), (289, 288, 279, 282), (286, 285, 280, 283), (272, 612, 619, 275), (284, 630, 620, 276), (287, 635, 621, 277), (611, 273, 280, 616), (629, 285, 279, 617), (634, 288, 278, 618), (266, 271, 281, 302), (287, 303, 308, 276), (284, 307, 305, 275), (276, 308, 307, 284), (616, 280, 285, 629), (275, 619, 630, 284), (282, 279, 285, 286), (277, 302, 303, 287), (617, 279, 288, 634), (276, 620, 635, 287), (281, 278, 288, 289), (291, 3, 295, 299), (290, 261, 224, 7), (292, 272, 268, 291), (1, 275, 301, 7), (320, 619, 275, 1), (290, 292, 291, 3), (268, 291, 299, 300), (263, 642, 454, 129), (293, 297, 460, 313), (10, 293, 313, 317), (297, 294, 451, 460), (296, 298, 135, 130), (296, 295, 318, 456), (294, 298, 548, 451), (300, 299, 640, 604), (299, 295, 318, 640), (292, 301, 275, 272), (7, 301, 292, 290), (296, 223, 3, 295), (302, 277, 266), (303, 302, 281, 289), (652, 306, 270, 600), (306, 304, 274, 270), (308, 303, 289, 282), (304, 305, 283, 274), (305, 307, 286, 283), (307, 308, 282, 286), (457, 466, 592, 550), (311, 326, 643, 315), (309, 321, 323, 316), (552, 551, 310, 320), (319, 327, 309, 316, 314), (321, 311, 315, 323), (455, 646, 553, 549), (453, 457, 550), (333, 328, 324, 325), (339, 334, 317, 326), (327, 319, 330, 331), (331, 330, 329, 332), (332, 329, 328, 333), (325, 324, 336, 337), (337, 336, 335, 338), (338, 335, 334, 339), (353, 346, 345, 352), (355, 351, 350, 354), (352, 345, 340, 356), (357, 347, 346, 353), (359, 343, 348, 358), (358, 348, 347, 357), (360, 349, 343, 359), (356, 340, 342, 361), (361, 342, 341, 362), (363, 344, 351, 355), (362, 341, 344, 363), (354, 350, 349, 360), (371, 354, 360, 368), (375, 362, 363, 369), (369, 363, 355, 365), (374, 361, 362, 375), (372, 356, 361, 374), (368, 360, 359, 367), (373, 358, 357, 366), (367, 359, 358, 373), (366, 357, 353, 364), (370, 352, 356, 372), (365, 355, 354, 371), (364, 353, 352, 370), (331, 364, 370, 327), (339, 365, 371, 338), (327, 370, 372, 309), (332, 366, 364, 331), (325, 367, 373, 333), (333, 373, 366, 332), (337, 368, 367, 325), (309, 372, 374, 321), (321, 374, 375, 311), (326, 369, 365, 339), (311, 375, 369, 326), (338, 371, 368, 337), (342, 378, 377, 341), (349, 385, 379, 343), (346, 382, 381, 345), (345, 381, 376, 340), (350, 386, 385, 349), (340, 376, 378, 342), (347, 383, 382, 346), (343, 379, 384, 348), (351, 387, 386, 350), (341, 377, 380, 344), (348, 384, 383, 347), (344, 380, 387, 351), (437, 392, 399, 436), (439, 390, 389, 438), (441, 397, 391, 440), (443, 394, 393, 442), (442, 393, 388, 444), (445, 398, 397, 441), (444, 388, 390, 439), (446, 395, 394, 443), (440, 391, 396, 447), (436, 399, 398, 445), (438, 389, 392, 437), (447, 396, 395, 446), (396, 408, 407, 395), (392, 404, 411, 399), (390, 402, 401, 389), (397, 409, 403, 391), (394, 406, 405, 393), (393, 405, 400, 388), (398, 410, 409, 397), (388, 400, 402, 390), (395, 407, 406, 394), (391, 403, 408, 396), (399, 411, 410, 398), (389, 401, 404, 392), (401, 413, 416, 404), (408, 420, 419, 407), (404, 416, 423, 411), (402, 414, 413, 401), (409, 421, 415, 403), (406, 418, 417, 405), (405, 417, 412, 400), (410, 422, 421, 409), (400, 412, 414, 402), (407, 419, 418, 406), (403, 415, 420, 408), (411, 423, 422, 410), (423, 435, 434, 422), (413, 425, 428, 416), (420, 432, 431, 419), (416, 428, 435, 423), (414, 426, 425, 413), (421, 433, 427, 415), (418, 430, 429, 417), (417, 429, 424, 412), (422, 434, 433, 421), (412, 424, 426, 414), (419, 431, 430, 418), (415, 427, 432, 420), (384, 447, 446, 383), (377, 438, 437, 380), (387, 436, 445, 386), (379, 440, 447, 384), (383, 446, 443, 382), (376, 444, 439, 378), (386, 445, 441, 385), (381, 442, 444, 376), (382, 443, 442, 381), (385, 441, 440, 379), (378, 439, 438, 377), (380, 437, 436, 387), (462, 461, 452, 448), (459, 647, 644, 450), (458, 462, 448, 449), (461, 459, 450, 465, 452), (448, 452, 464, 593), (450, 644, 648, 463), (449, 448, 593, 642), (323, 315, 459, 461), (314, 316, 595), (315, 643, 647, 459), (316, 323, 461, 462), (457, 470, 474, 466), (450, 467, 473, 465), (464, 472, 470, 457), (466, 474, 469, 455), (452, 468, 472, 464), (463, 471, 467, 450), (465, 473, 468, 452), (455, 469, 471, 463), (484, 482, 477, 483), (486, 476, 480, 485), (487, 481, 476, 486), (483, 477, 479, 488), (489, 475, 481, 487), (488, 479, 475, 489), (490, 478, 482, 484), (485, 480, 478, 490), (472, 485, 490, 470), (470, 490, 484, 474), (471, 488, 489, 467), (467, 489, 487, 473), (469, 483, 488, 471), (473, 487, 486, 468), (468, 486, 485, 472), (474, 484, 483, 469), (478, 494, 498, 482), (480, 496, 494, 478), (482, 498, 493, 477), (476, 492, 496, 480), (481, 497, 492, 476), (477, 493, 495, 479), (475, 491, 497, 481), (479, 495, 491, 475), (508, 505, 500, 507), (510, 501, 503, 509), (511, 499, 505, 508), (509, 503, 499, 511), (513, 502, 506, 512), (514, 504, 502, 513), (512, 506, 501, 510), (507, 500, 504, 514), (492, 507, 514, 496), (498, 512, 510, 493), (496, 514, 513, 494), (494, 513, 512, 498), (495, 509, 511, 491), (491, 511, 508, 497), (493, 510, 509, 495), (497, 508, 507, 492), (504, 520, 518, 502), (506, 522, 517, 501), (500, 516, 520, 504), (505, 521, 516, 500), (501, 517, 519, 503), (499, 515, 521, 505), (503, 519, 515, 499), (502, 518, 522, 506), (521, 529, 524, 516), (517, 525, 527, 519), (515, 523, 529, 521), (519, 527, 523, 515), (518, 526, 530, 522), (520, 528, 532, 526, 518), (522, 530, 525, 517), (531, 547, 545, 524), (530, 540, 535, 525), (527, 537, 533, 523), (531, 541, 538, 528), (526, 536, 540, 530), (525, 535, 537, 527), (532, 542, 536, 526), (524, 534, 541, 531), (528, 538, 542, 532), (523, 533, 539, 529), (529, 539, 534, 524), (534, 539, 533, 537, 535, 540, 536, 542, 538, 541), (543, 545, 547, 546, 544), (524, 545, 543, 516), (528, 546, 547, 531), (520, 544, 546, 528), (516, 543, 544, 520), (550, 554, 551, 453), (548, 456, 646, 648), (553, 312, 638, 591), (554, 322, 310, 551), (549, 553, 591, 592), (454, 453, 551, 552), (568, 562, 561, 567), (570, 558, 563, 569), (572, 566, 565, 571), (574, 556, 559, 573), (569, 563, 562, 568), (573, 559, 566, 572), (575, 557, 556, 574), (576, 564, 558, 570), (567, 561, 560, 577), (577, 560, 555, 578), (571, 565, 564, 576), (578, 555, 557, 575), (557, 555, 560, 561, 562, 563, 558, 564, 565, 566, 559, 556), (590, 578, 575, 583), (587, 571, 576, 584), (589, 577, 578, 590), (585, 567, 577, 589), (584, 576, 570, 580), (583, 575, 574, 582), (588, 573, 572, 581), (586, 569, 568, 579), (582, 574, 573, 588), (581, 572, 571, 587), (580, 570, 569, 586), (579, 568, 567, 585), (431, 579, 585, 430), (427, 580, 586, 432), (435, 581, 587, 434), (425, 582, 588, 428), (432, 586, 579, 431), (428, 588, 581, 435), (426, 583, 582, 425), (433, 584, 580, 427), (430, 585, 589, 429), (429, 589, 590, 424), (434, 587, 584, 433), (424, 590, 583, 426), (591, 554, 550, 592), (466, 455, 549, 592), (464, 457, 453, 593), (458, 314, 595, 594), (462, 458, 594), (316, 462, 594, 595), (610, 602, 599, 609), (598, 650, 604, 652, 657), (613, 608, 655, 656), (601, 603, 597, 607), (598, 608, 612, 604, 650), (618, 607, 597, 622), (606, 596, 603, 601), (615, 596, 606, 621), (608, 598, 657, 655), (602, 600, 605, 599), (605, 611, 609, 599), (627, 610, 609, 624), (603, 625, 622, 597), (637, 626, 623, 636), (632, 627, 624, 631), (608, 613, 619, 612), (628, 614, 620, 630), (633, 615, 621, 635), (611, 616, 624, 609), (629, 617, 623, 631), (634, 618, 622, 636), (596, 653, 625, 603), (633, 614, 659, 654), (628, 613, 656, 658), (614, 628, 658, 659), (616, 629, 631, 624), (613, 628, 630, 619), (626, 632, 631, 623), (615, 633, 654, 653), (617, 634, 636, 623), (614, 633, 635, 620), (625, 637, 636, 622), (639, 649, 645, 312), (638, 322, 554, 591), (641, 639, 598, 608), (310, 322, 651, 613), (320, 310, 613, 619), (638, 312, 639, 641), (598, 650, 649, 639), (593, 453, 454, 642), (643, 313, 460, 647), (326, 317, 313, 643), (647, 460, 451, 644), (646, 455, 463, 648), (646, 456, 318, 645), (644, 451, 548, 648), (650, 604, 640, 649), (649, 640, 318, 645), (641, 608, 613, 651), (322, 638, 641, 651), (646, 645, 312, 553), (653, 596, 615), (654, 637, 625, 653), (652, 600, 602, 657), (657, 602, 610, 655), (659, 626, 637, 654), (655, 610, 627, 656), (656, 627, 632, 658), (658, 632, 626, 659)])
me_cube_003.use_remesh_preserve_volume = False
me_cube_003.use_remesh_preserve_attributes = False
me_cube_003.use_mirror_vertex_groups = False
me_cube_003.update()
me_cube_002 = bpy.data.meshes.new('Cube.002')
me_cube_002.from_pydata([(-1.0, -1.0, -1.0), (-1.0, -1.0, 1.0), (-1.0, 1.0, -1.0), (-1.0, 1.0, 1.0), (1.0, -1.0, -1.0), (1.0, -1.0, 1.0), (1.0, 1.0, -1.0), (1.0, 1.0, 1.0), (0.7294, 0.5379, 0.7623), (0.7294, 0.5379, -0.7097), (0.7294, -110.0, 0.7623), (0.7294, -110.0, -0.7097), (-0.7426, 0.5379, 0.7623), (-0.7426, 0.5379, -0.7097), (-0.7426, -110.0, 0.7623), (-0.7426, -110.0, -0.7097), (-0.7426, -15.25, -0.7097), (-0.7426, -31.03, -0.7097), (-0.7426, -46.82, -0.7097), (-0.7426, -62.6, -0.7097), (-0.7426, -78.38, -0.7097), (-0.7426, -94.17, -0.7097), (0.7294, -15.25, 0.7623), (0.7294, -31.03, 0.7623), (0.7294, -46.82, 0.7623), (0.7294, -62.6, 0.7623), (0.7294, -78.38, 0.7623), (0.7294, -94.17, 0.7623), (-0.7426, -94.17, 0.7623), (-0.7426, -78.38, 0.7623), (-0.7426, -62.6, 0.7623), (-0.7426, -46.82, 0.7623), (-0.7426, -31.03, 0.7623), (-0.7426, -15.25, 0.7623), (0.7294, -94.17, -0.7097), (0.7294, -78.38, -0.7097), (0.7294, -62.6, -0.7097), (0.7294, -46.82, -0.7097), (0.7294, -31.03, -0.7097), (0.7294, -15.25, -0.7097), (-0.8259, -79.16, -0.7638), (-0.8259, -93.27, -0.7638), (0.8127, -79.16, 0.8164), (0.8127, -93.27, 0.8164), (-0.8259, -93.27, 0.8164), (-0.8259, -79.16, 0.8164), (0.8127, -93.27, -0.7638), (0.8127, -79.16, -0.7638), (-0.7426, -63.38, -0.7097), (-0.7426, -77.48, -0.7097), (0.7294, -63.38, 0.7623), (0.7294, -77.48, 0.7623), (-0.7426, -77.48, 0.7623), (-0.7426, -63.38, 0.7623), (0.7294, -77.48, -0.7097), (0.7294, -63.38, -0.7097), (-0.8259, -47.59, -0.7638), (-0.8259, -61.7, -0.7638), (0.8127, -47.59, 0.8164), (0.8127, -61.7, 0.8164), (-0.8259, -61.7, 0.8164), (-0.8259, -47.59, 0.8164), (0.8127, -61.7, -0.7638), (0.8127, -47.59, -0.7638), (-0.7426, -31.81, -0.7097), (-0.7426, -45.91, -0.7097), (0.7294, -31.81, 0.7623), (0.7294, -45.91, 0.7623), (-0.7426, -45.91, 0.7623), (-0.7426, -31.81, 0.7623), (0.7294, -45.91, -0.7097), (0.7294, -31.81, -0.7097), (-0.8259, -16.02, -0.7638), (-0.8259, -30.13, -0.7638), (0.8127, -16.02, 0.8164), (0.8127, -30.13, 0.8164), (-0.8259, -30.13, 0.8164), (-0.8259, -16.02, 0.8164), (0.8127, -30.13, -0.7638), (0.8127, -16.02, -0.7638), (-0.7426, -14.26, 0.7623), (0.7294, -14.26, -0.7097), (-0.7426, -14.26, -0.7097), (0.7294, -14.26, 0.7623), (-0.7426, -95.08, -0.7097), (0.7294, -95.08, 0.7623), (-0.7426, -95.08, 0.7623), (0.7294, -95.08, -0.7097), (-1.379, -112.5, -1.392), (-1.379, -112.5, 1.362), (-1.379, -109.8, -1.392), (-1.379, -109.8, 1.362), (1.374, -112.5, -1.392), (1.374, -112.5, 1.362), (1.374, -109.8, -1.392), (1.374, -109.8, 1.362), (0.05781, -110.6, -0.736), (-0.01714, -110.6, 0.736), (0.06005, -526.6, -0.4984), (-0.01714, -526.6, 0.9735), (0.06005, -110.6, -0.736), (0.1363, -110.6, 0.736), (0.06018, -526.6, -0.4984), (0.1363, -526.6, 0.9735), (-0.01714, -110.6, 0.08762), (-0.01714, -526.6, 0.3252), (0.1363, -526.6, 0.3252), (0.1363, -110.6, 0.08762), (0.0596, -526.6, -0.4984), (0.0596, -526.6, 0.9735), (0.0596, -110.6, -0.736), (0.0596, -110.6, 0.736), (0.0596, -110.6, 0.08762), (0.06005, -618.0, 0.181), (0.05948, -421.0, -0.736), (-0.01714, -421.0, 0.736), (0.06014, -421.0, -0.736), (0.1363, -421.0, 0.736), (0.1363, -421.0, 0.08762), (-0.01714, -421.0, 0.08762), (0.0596, -421.0, 0.736), (0.0596, -421.0, -0.736), (0.06005, -583.0, -0.2072), (-0.01714, -583.0, 1.265), (0.06018, -583.0, -0.2072), (0.1363, -583.0, 1.265), (-0.01714, -583.0, 0.6164), (0.1363, -583.0, 0.6164), (0.0596, -583.0, -0.2072), (0.0596, -583.0, 1.265), (0.06005, -658.7, 0.8362), (-0.01714, -618.0, 1.653), (0.06018, -618.0, 0.181), (0.1363, -618.0, 1.653), (-0.01714, -618.0, 1.005), (0.1363, -618.0, 1.005), (0.0596, -618.0, 0.181), (0.0596, -618.0, 1.653), (0.06005, -658.7, 0.8362), (-0.01714, -658.7, 2.308), (0.06018, -658.7, 0.8362), (0.1363, -658.7, 2.308), (-0.01714, -658.7, 1.66), (0.1363, -658.7, 1.66), (0.0596, -658.7, 0.8362), (0.0596, -658.7, 2.308), (0.05989, -689.0, 1.483), (-0.01714, -658.7, 2.308), (0.06018, -658.7, 0.8362), (0.1363, -658.7, 2.308), (-0.01714, -658.7, 1.66), (0.1363, -658.7, 1.66), (0.0596, -658.7, 0.8362), (0.0596, -658.7, 2.308), (0.05922, -689.0, 2.955), (0.05981, -689.0, 1.483), (0.05939, -689.0, 2.955), (0.05968, -689.0, 2.306), (0.0596, -689.0, 2.306), (0.05976, -689.0, 1.483), (0.05944, -689.0, 2.955), (0.05944, -689.0, 2.306)], [], [(0, 1, 3, 2), (2, 3, 7, 6), (6, 7, 5, 4), (4, 5, 1, 0), (2, 6, 4, 0), (7, 3, 1, 5), (85, 86, 14, 10), (11, 10, 14, 15), (82, 80, 12, 13), (84, 87, 11, 15), (87, 85, 10, 11), (13, 12, 8, 9), (81, 83, 22, 39), (78, 75, 23, 38), (70, 67, 24, 37), (62, 59, 25, 36), (54, 51, 26, 35), (46, 43, 27, 34), (82, 81, 39, 16), (73, 78, 38, 17), (65, 70, 37, 18), (57, 62, 36, 19), (49, 54, 35, 20), (41, 46, 34, 21), (84, 86, 28, 21), (40, 45, 29, 20), (48, 53, 30, 19), (56, 61, 31, 18), (64, 69, 32, 17), (72, 77, 33, 16), (83, 80, 33, 22), (75, 76, 32, 23), (67, 68, 31, 24), (59, 60, 30, 25), (51, 52, 29, 26), (43, 44, 28, 27), (26, 29, 45, 42), (42, 45, 44, 43), (21, 28, 44, 41), (41, 44, 45, 40), (20, 35, 47, 40), (40, 47, 46, 41), (35, 26, 42, 47), (47, 42, 43, 46), (25, 30, 53, 50), (50, 53, 52, 51), (20, 29, 52, 49), (49, 52, 53, 48), (19, 36, 55, 48), (48, 55, 54, 49), (36, 25, 50, 55), (55, 50, 51, 54), (24, 31, 61, 58), (58, 61, 60, 59), (19, 30, 60, 57), (57, 60, 61, 56), (18, 37, 63, 56), (56, 63, 62, 57), (37, 24, 58, 63), (63, 58, 59, 62), (23, 32, 69, 66), (66, 69, 68, 67), (18, 31, 68, 65), (65, 68, 69, 64), (17, 38, 71, 64), (64, 71, 70, 65), (38, 23, 66, 71), (71, 66, 67, 70), (22, 33, 77, 74), (74, 77, 76, 75), (17, 32, 76, 73), (73, 76, 77, 72), (16, 39, 79, 72), (72, 79, 78, 73), (39, 22, 74, 79), (79, 74, 75, 78), (8, 12, 80, 83), (13, 9, 81, 82), (9, 8, 83, 81), (16, 33, 80, 82), (15, 14, 86, 84), (34, 27, 85, 87), (21, 34, 87, 84), (27, 28, 86, 85), (88, 89, 91, 90), (90, 91, 95, 94), (94, 95, 93, 92), (92, 93, 89, 88), (90, 94, 92, 88), (95, 91, 89, 93), (119, 115, 99, 105), (102, 108, 128, 124), (118, 117, 101, 107), (112, 111, 97, 104), (121, 116, 100, 110), (120, 115, 97, 111), (110, 112, 104, 96), (116, 118, 107, 100), (105, 99, 123, 126), (114, 119, 105, 98), (108, 98, 122, 128), (100, 107, 112, 110), (117, 120, 111, 101), (114, 121, 110, 96), (107, 101, 111, 112), (106, 102, 124, 127), (98, 108, 121, 114), (103, 109, 120, 117), (96, 104, 119, 114), (102, 106, 118, 116), (109, 99, 115, 120), (108, 102, 116, 121), (106, 103, 117, 118), (104, 97, 115, 119), (124, 128, 136, 132), (122, 126, 134, 113), (129, 125, 133, 137), (126, 123, 131, 134), (109, 103, 125, 129), (103, 106, 127, 125), (98, 105, 126, 122), (99, 109, 129, 123), (113, 134, 142, 130), (137, 133, 141, 145), (134, 131, 139, 142), (131, 137, 145, 139), (125, 127, 135, 133), (127, 124, 132, 135), (128, 122, 113, 136), (123, 129, 137, 131), (139, 145, 153, 147), (144, 130, 138, 152), (143, 140, 148, 151), (141, 143, 151, 149), (132, 136, 144, 140), (133, 135, 143, 141), (135, 132, 140, 143), (136, 113, 130, 144), (151, 148, 155, 158), (149, 151, 158, 156), (148, 152, 159, 155), (138, 150, 157, 146), (142, 139, 147, 150), (145, 141, 149, 153), (130, 142, 150, 138), (140, 144, 152, 148), (161, 160, 156, 158), (159, 161, 158, 155), (146, 157, 161, 159), (157, 154, 160, 161), (152, 138, 146, 159), (147, 153, 160, 154), (150, 147, 154, 157), (153, 149, 156, 160)])
me_cube_002.polygons.foreach_set('material_index', [0, 0, 0, 0, 0, 0, 1, 1, 1, 1, 1, 1, 1, 1, 1, 1, 1, 1, 1, 1, 1, 1, 1, 1, 1, 1, 1, 1, 1, 1, 1, 1, 1, 1, 1, 1, 1, 1, 1, 1, 1, 1, 1, 1, 1, 1, 1, 1, 1, 1, 1, 1, 1, 1, 1, 1, 1, 1, 1, 1, 1, 1, 1, 1, 1, 1, 1, 1, 1, 1, 1, 1, 1, 1, 1, 1, 1, 1, 1, 1, 1, 1, 1, 1, 0, 0, 0, 0, 0, 0, 2, 2, 2, 2, 2, 2, 2, 2, 2, 2, 2, 2, 2, 2, 2, 2, 2, 2, 2, 2, 2, 2, 2, 2, 2, 2, 2, 2, 2, 2, 2, 2, 2, 2, 2, 2, 2, 2, 2, 2, 2, 2, 2, 2, 2, 2, 2, 2, 2, 2, 2, 2, 2, 2, 2, 2, 2, 2, 2, 2, 2, 2, 2, 2])
_uv = me_cube_002.uv_layers.new(name='UVMap')
_uv.uv.foreach_set('vector', [0.375, 0.0, 0.625, 0.0, 0.625, 0.25, 0.375, 0.25, 0.375, 0.25, 0.625, 0.25, 0.625, 0.5, 0.375, 0.5, 0.375, 0.5, 0.625, 0.5, 0.625, 0.75, 0.375, 0.75, 0.375, 0.75, 0.625, 0.75, 0.625, 1.0, 0.375, 1.0, 0.125, 0.5, 0.375, 0.5, 0.375, 0.75, 0.125, 0.75, 0.625, 0.5, 0.875, 0.5, 0.875, 0.75, 0.625, 0.75, 0.625, 0.7321, 0.875, 0.7321, 0.875, 0.75, 0.625, 0.75, 0.375, 0.75, 0.625, 0.75, 0.625, 1.0, 0.375, 1.0, 0.375, 0.2321, 0.625, 0.2321, 0.625, 0.25, 0.375, 0.25, 0.125, 0.7321, 0.375, 0.7321, 0.375, 0.75, 0.125, 0.75, 0.375, 0.7321, 0.625, 0.7321, 0.625, 0.75, 0.375, 0.75, 0.375, 0.25, 0.625, 0.25, 0.625, 0.5, 0.375, 0.5, 0.375, 0.5179, 0.625, 0.5179, 0.625, 0.5357, 0.375, 0.5357, 0.375, 0.5595, 0.625, 0.5595, 0.625, 0.5714, 0.375, 0.5714, 0.375, 0.5952, 0.625, 0.5952, 0.625, 0.6071, 0.375, 0.6071, 0.375, 0.631, 0.625, 0.631, 0.625, 0.6429, 0.375, 0.6429, 0.375, 0.6667, 0.625, 0.6667, 0.625, 0.6786, 0.375, 0.6786, 0.375, 0.7024, 0.625, 0.7024, 0.625, 0.7143, 0.375, 0.7143, 0.125, 0.5179, 0.375, 0.5179, 0.375, 0.5357, 0.125, 0.5357, 0.125, 0.5595, 0.375, 0.5595, 0.375, 0.5714, 0.125, 0.5714, 0.125, 0.5952, 0.375, 0.5952, 0.375, 0.6071, 0.125, 0.6071, 0.125, 0.631, 0.375, 0.631, 0.375, 0.6429, 0.125, 0.6429, 0.125, 0.6667, 0.375, 0.6667, 0.375, 0.6786, 0.125, 0.6786, 0.125, 0.7024, 0.375, 0.7024, 0.375, 0.7143, 0.125, 0.7143, 0.375, 0.01786, 0.625, 0.01786, 0.625, 0.03571, 0.375, 0.03571, 0.375, 0.05952, 0.625, 0.05952, 0.625, 0.07143, 0.375, 0.07143, 0.375, 0.09524, 0.625, 0.09524, 0.625, 0.1071, 0.375, 0.1071, 0.375, 0.131, 0.625, 0.131, 0.625, 0.1429, 0.375, 0.1429, 0.375, 0.1667, 0.625, 0.1667, 0.625, 0.1786, 0.375, 0.1786, 0.375, 0.2024, 0.625, 0.2024, 0.625, 0.2143, 0.375, 0.2143, 0.625, 0.5179, 0.875, 0.5179, 0.875, 0.5357, 0.625, 0.5357, 0.625, 0.5595, 0.875, 0.5595, 0.875, 0.5714, 0.625, 0.5714, 0.625, 0.5952, 0.875, 0.5952, 0.875, 0.6071, 0.625, 0.6071, 0.625, 0.631, 0.875, 0.631, 0.875, 0.6429, 0.625, 0.6429, 0.625, 0.6667, 0.875, 0.6667, 0.875, 0.6786, 0.625, 0.6786, 0.625, 0.7024, 0.875, 0.7024, 0.875, 0.7143, 0.625, 0.7143, 0.625, 0.6786, 0.875, 0.6786, 0.875, 0.6905, 0.625, 0.6905, 0.625, 0.6905, 0.875, 0.6905, 0.875, 0.7024, 0.625, 0.7024, 0.375, 0.03571, 0.625, 0.03571, 0.625, 0.04762, 0.375, 0.04762, 0.375, 0.04762, 0.625, 0.04762, 0.625, 0.05952, 0.375, 0.05952, 0.125, 0.6786, 0.375, 0.6786, 0.375, 0.6905, 0.125, 0.6905, 0.125, 0.6905, 0.375, 0.6905, 0.375, 0.7024, 0.125, 0.7024, 0.375, 0.6786, 0.625, 0.6786, 0.625, 0.6905, 0.375, 0.6905, 0.375, 0.6905, 0.625, 0.6905, 0.625, 0.7024, 0.375, 0.7024, 0.625, 0.6429, 0.875, 0.6429, 0.875, 0.6548, 0.625, 0.6548, 0.625, 0.6548, 0.875, 0.6548, 0.875, 0.6667, 0.625, 0.6667, 0.375, 0.07143, 0.625, 0.07143, 0.625, 0.08333, 0.375, 0.08333, 0.375, 0.08333, 0.625, 0.08333, 0.625, 0.09524, 0.375, 0.09524, 0.125, 0.6429, 0.375, 0.6429, 0.375, 0.6548, 0.125, 0.6548, 0.125, 0.6548, 0.375, 0.6548, 0.375, 0.6667, 0.125, 0.6667, 0.375, 0.6429, 0.625, 0.6429, 0.625, 0.6548, 0.375, 0.6548, 0.375, 0.6548, 0.625, 0.6548, 0.625, 0.6667, 0.375, 0.6667, 0.625, 0.6071, 0.875, 0.6071, 0.875, 0.619, 0.625, 0.619, 0.625, 0.619, 0.875, 0.619, 0.875, 0.631, 0.625, 0.631, 0.375, 0.1071, 0.625, 0.1071, 0.625, 0.119, 0.375, 0.119, 0.375, 0.119, 0.625, 0.119, 0.625, 0.131, 0.375, 0.131, 0.125, 0.6071, 0.375, 0.6071, 0.375, 0.619, 0.125, 0.619, 0.125, 0.619, 0.375, 0.619, 0.375, 0.631, 0.125, 0.631, 0.375, 0.6071, 0.625, 0.6071, 0.625, 0.619, 0.375, 0.619, 0.375, 0.619, 0.625, 0.619, 0.625, 0.631, 0.375, 0.631, 0.625, 0.5714, 0.875, 0.5714, 0.875, 0.5833, 0.625, 0.5833, 0.625, 0.5833, 0.875, 0.5833, 0.875, 0.5952, 0.625, 0.5952, 0.375, 0.1429, 0.625, 0.1429, 0.625, 0.1548, 0.375, 0.1548, 0.375, 0.1548, 0.625, 0.1548, 0.625, 0.1667, 0.375, 0.1667, 0.125, 0.5714, 0.375, 0.5714, 0.375, 0.5833, 0.125, 0.5833, 0.125, 0.5833, 0.375, 0.5833, 0.375, 0.5952, 0.125, 0.5952, 0.375, 0.5714, 0.625, 0.5714, 0.625, 0.5833, 0.375, 0.5833, 0.375, 0.5833, 0.625, 0.5833, 0.625, 0.5952, 0.375, 0.5952, 0.625, 0.5357, 0.875, 0.5357, 0.875, 0.5476, 0.625, 0.5476, 0.625, 0.5476, 0.875, 0.5476, 0.875, 0.5595, 0.625, 0.5595, 0.375, 0.1786, 0.625, 0.1786, 0.625, 0.1905, 0.375, 0.1905, 0.375, 0.1905, 0.625, 0.1905, 0.625, 0.2024, 0.375, 0.2024, 0.125, 0.5357, 0.375, 0.5357, 0.375, 0.5476, 0.125, 0.5476, 0.125, 0.5476, 0.375, 0.5476, 0.375, 0.5595, 0.125, 0.5595, 0.375, 0.5357, 0.625, 0.5357, 0.625, 0.5476, 0.375, 0.5476, 0.375, 0.5476, 0.625, 0.5476, 0.625, 0.5595, 0.375, 0.5595, 0.625, 0.5, 0.875, 0.5, 0.875, 0.5179, 0.625, 0.5179, 0.125, 0.5, 0.375, 0.5, 0.375, 0.5179, 0.125, 0.5179, 0.375, 0.5, 0.625, 0.5, 0.625, 0.5179, 0.375, 0.5179, 0.375, 0.2143, 0.625, 0.2143, 0.625, 0.2321, 0.375, 0.2321, 0.375, 0.0, 0.625, 0.0, 0.625, 0.01786, 0.375, 0.01786, 0.375, 0.7143, 0.625, 0.7143, 0.625, 0.7321, 0.375, 0.7321, 0.125, 0.7143, 0.375, 0.7143, 0.375, 0.7321, 0.125, 0.7321, 0.625, 0.7143, 0.875, 0.7143, 0.875, 0.7321, 0.625, 0.7321, 0.375, 0.0, 0.625, 0.0, 0.625, 0.25, 0.375, 0.25, 0.375, 0.25, 0.625, 0.25, 0.625, 0.5, 0.375, 0.5, 0.375, 0.5, 0.625, 0.5, 0.625, 0.75, 0.375, 0.75, 0.375, 0.75, 0.625, 0.75, 0.625, 1.0, 0.375, 1.0, 0.125, 0.5, 0.375, 0.5, 0.375, 0.75, 0.125, 0.75, 0.625, 0.5, 0.875, 0.5, 0.875, 0.75, 0.625, 0.75, 0.5149, 0.1865, 0.625, 0.1865, 0.625, 0.25, 0.5149, 0.25, 0.375, 0.5, 0.25, 0.5, 0.25, 0.5, 0.375, 0.5, 0.5149, 0.5635, 0.625, 0.5635, 0.625, 0.75, 0.5149, 0.75, 0.5149, 0.875, 0.625, 0.875, 0.625, 1.0, 0.5149, 1.0, 0.25, 0.5635, 0.375, 0.5635, 0.375, 0.75, 0.25, 0.75, 0.75, 0.5635, 0.875, 0.5635, 0.875, 0.75, 0.75, 0.75, 0.375, 0.875, 0.5149, 0.875, 0.5149, 1.0, 0.375, 1.0, 0.375, 0.5635, 0.5149, 0.5635, 0.5149, 0.75, 0.375, 0.75, 0.5149, 0.25, 0.625, 0.25, 0.625, 0.25, 0.5149, 0.25, 0.375, 0.1865, 0.5149, 0.1865, 0.5149, 0.25, 0.375, 0.25, 0.25, 0.5, 0.125, 0.5, 0.125, 0.5, 0.25, 0.5, 0.375, 0.75, 0.5149, 0.75, 0.5149, 0.875, 0.375, 0.875, 0.625, 0.5635, 0.75, 0.5635, 0.75, 0.75, 0.625, 0.75, 0.125, 0.5635, 0.25, 0.5635, 0.25, 0.75, 0.125, 0.75, 0.5149, 0.75, 0.625, 0.75, 0.625, 0.875, 0.5149, 0.875, 0.5149, 0.5, 0.375, 0.5, 0.375, 0.5, 0.5149, 0.5, 0.125, 0.5, 0.25, 0.5, 0.25, 0.5635, 0.125, 0.5635, 0.625, 0.5, 0.75, 0.5, 0.75, 0.5635, 0.625, 0.5635, 0.375, 0.0, 0.5149, 0.0, 0.5149, 0.1865, 0.375, 0.1865, 0.375, 0.5, 0.5149, 0.5, 0.5149, 0.5635, 0.375, 0.5635, 0.75, 0.5, 0.875, 0.5, 0.875, 0.5635, 0.75, 0.5635, 0.25, 0.5, 0.375, 0.5, 0.375, 0.5635, 0.25, 0.5635, 0.5149, 0.5, 0.625, 0.5, 0.625, 0.5635, 0.5149, 0.5635, 0.5149, 0.0, 0.625, 0.0, 0.625, 0.1865, 0.5149, 0.1865, 0.375, 0.5, 0.25, 0.5, 0.25, 0.5, 0.375, 0.5, 0.375, 0.25, 0.5149, 0.25, 0.5149, 0.25, 0.375, 0.25, 0.75, 0.5, 0.625, 0.5, 0.625, 0.5, 0.75, 0.5, 0.5149, 0.25, 0.625, 0.25, 0.625, 0.25, 0.5149, 0.25, 0.75, 0.5, 0.625, 0.5, 0.625, 0.5, 0.75, 0.5, 0.625, 0.5, 0.5149, 0.5, 0.5149, 0.5, 0.625, 0.5, 0.375, 0.25, 0.5149, 0.25, 0.5149, 0.25, 0.375, 0.25, 0.875, 0.5, 0.75, 0.5, 0.75, 0.5, 0.875, 0.5, 0.375, 0.25, 0.5149, 0.25, 0.5149, 0.25, 0.375, 0.25, 0.75, 0.5, 0.625, 0.5, 0.625, 0.5, 0.75, 0.5, 0.5149, 0.25, 0.625, 0.25, 0.625, 0.25, 0.5149, 0.25, 0.875, 0.5, 0.75, 0.5, 0.75, 0.5, 0.875, 0.5, 0.625, 0.5, 0.5149, 0.5, 0.5149, 0.5, 0.625, 0.5, 0.5149, 0.5, 0.375, 0.5, 0.375, 0.5, 0.5149, 0.5, 0.25, 0.5, 0.125, 0.5, 0.125, 0.5, 0.25, 0.5, 0.875, 0.5, 0.75, 0.5, 0.75, 0.5, 0.875, 0.5, 0.875, 0.5, 0.75, 0.5, 0.75, 0.5, 0.875, 0.5, 0.25, 0.5, 0.125, 0.5, 0.125, 0.5, 0.25, 0.5, 0.5149, 0.5, 0.375, 0.5, 0.375, 0.5, 0.5149, 0.5, 0.625, 0.5, 0.5149, 0.5, 0.5149, 0.5, 0.625, 0.5, 0.375, 0.5, 0.25, 0.5, 0.25, 0.5, 0.375, 0.5, 0.625, 0.5, 0.5149, 0.5, 0.5149, 0.5, 0.625, 0.5, 0.5149, 0.5, 0.375, 0.5, 0.375, 0.5, 0.5149, 0.5, 0.25, 0.5, 0.125, 0.5, 0.125, 0.5, 0.25, 0.5, 0.5149, 0.5, 0.375, 0.5, 0.375, 0.5, 0.5149, 0.5, 0.625, 0.5, 0.5149, 0.5, 0.5149, 0.5, 0.625, 0.5, 0.375, 0.5, 0.25, 0.5, 0.25, 0.5, 0.375, 0.5, 0.375, 0.25, 0.5149, 0.25, 0.5149, 0.25, 0.375, 0.25, 0.5149, 0.25, 0.625, 0.25, 0.625, 0.25, 0.5149, 0.25, 0.75, 0.5, 0.625, 0.5, 0.625, 0.5, 0.75, 0.5, 0.375, 0.25, 0.5149, 0.25, 0.5149, 0.25, 0.375, 0.25, 0.375, 0.5, 0.25, 0.5, 0.25, 0.5, 0.375, 0.5, 0.5149, 0.375, 0.625, 0.375, 0.625, 0.5, 0.5149, 0.5, 0.375, 0.375, 0.5149, 0.375, 0.5149, 0.5, 0.375, 0.5, 0.375, 0.25, 0.5149, 0.25, 0.5149, 0.375, 0.375, 0.375, 0.5149, 0.25, 0.625, 0.25, 0.625, 0.375, 0.5149, 0.375, 0.25, 0.5, 0.125, 0.5, 0.125, 0.5, 0.25, 0.5, 0.875, 0.5, 0.75, 0.5, 0.75, 0.5, 0.875, 0.5, 0.5149, 0.25, 0.625, 0.25, 0.625, 0.25, 0.5149, 0.25, 0.75, 0.5, 0.625, 0.5, 0.625, 0.5, 0.75, 0.5])
me_cube_002.materials.append(mat_material_002)
me_cube_002.materials.append(mat_material_001)
me_cube_002.materials.append(mat_material_003)
me_cube_002.use_remesh_fix_poles = True
me_cube_002.use_remesh_preserve_attributes = False
me_cube_002.use_mirror_vertex_groups = False
me_cube_002.update()

# ---- objects
ob_cube = bpy.data.objects.new('Cube', me_cube)
ob_cube_002 = bpy.data.objects.new('Cube.002', me_cube_003)
ob_cube_001 = bpy.data.objects.new('Cube.001', me_cube_002)

# ---- transforms, parenting, visibility, modifiers, constraints
ob_cube.location = (0.0, 0.0, 0.0)
ob_cube.scale = (1.0, 1.0, 0.1)
ob_cube.lock_rotations_4d = False
ob_cube.empty_display_type = 'ARROWS'
ob_cube.lineart.crease_threshold = 0.0
ob_cube_002.location = (0.0, 0.7313, 2.318)
ob_cube_002.rotation_euler = (-0.1735, -0.0, 0.0)
ob_cube_002.scale = (0.6988, 0.6988, 0.6988)
ob_cube_002.lineart.crease_threshold = 0.0
_vg = ob_cube_002.vertex_groups.new(name='Bone.001')
for _i, _w in zip([0, 2, 4, 5, 6, 8, 9, 10, 11, 12, 13, 14, 15, 16, 17, 19, 21, 22, 27, 28, 29, 31, 32, 33, 35, 36, 37, 38, 40, 41, 42, 43, 44, 45, 46, 47, 48, 49, 50, 51, 52, 53, 132, 133, 134, 264, 265, 293, 297, 309, 311, 313, 314, 315, 316, 317, 319, 321, 323, 324, 325, 326, 327, 328, 329, 330, 331, 332, 333, 334, 335, 336, 337, 338, 339, 344, 349, 350, 351, 354, 355, 357, 358, 359, 360, 362, 363, 364, 365, 366, 367, 368, 369, 370, 371, 372, 373, 374, 375, 458, 462, 594, 595, 643], [0.1481, 0.4858, 0.1615, 0.4667, 0.1422, 0.3314, 0.7072, 0.7325, 0.1289, 0.1482, 0.239, 0.4777, 0.7881, 0.8176, 0.8073, 0.002383, 0.02806, 0.09354, 0.09609, 0.1309, 0.1405, 0.007936, 0.4702, 0.568, 0.03085, 0.06192, 0.1377, 0.3046, 0.1708, 0.3031, 0.07155, 0.7288, 0.1326, 0.3428, 0.5955, 0.4094, 0.04908, 0.6913, 0.02026, 0.2222, 0.06017, 0.2869, 0.01313, 0.054, 0.06491, 0.1435, 0.5287, 0.1085, 0.0015, 0.1601, 0.463, 0.09022, 0.6417, 0.09981, 0.4522, 0.8327, 0.5354, 0.1087, 0.1301, 0.5128, 0.5727, 0.7114, 0.1124, 0.5234, 0.4549, 0.4836, 0.1281, 0.1809, 0.2722, 0.8407, 0.7983, 0.7971, 0.7138, 0.7714, 0.7769, 0.06808, 0.05595, 0.07764, 0.09643, 0.3024, 0.437, 0.0008574, 0.02974, 0.0919, 0.1882, 0.1475, 0.2545, 0.0519, 0.6352, 0.08064, 0.2373, 0.3908, 0.3792, 0.03207, 0.5292, 0.0202, 0.1507, 0.05209, 0.2671, 0.06142, 0.05144, 0.1348, 0.5351, 0.08133]): _vg.add([_i], _w, 'REPLACE')
_vg = ob_cube_002.vertex_groups.new(name='Chest')
for _i, _w in zip([2, 4, 5, 6, 8, 10, 16, 17, 43, 47, 53, 126, 128, 132, 133, 134, 137, 264, 265, 293, 297, 309, 311, 313, 314, 315, 316, 317, 321, 323, 326, 334, 338, 339, 362, 363, 365, 369, 374, 375, 448, 449, 452, 458, 459, 460, 461, 462, 594, 595, 643, 647], [0.1639, 0.6291, 0.1192, 0.07147, 0.3811, 0.08645, 0.02759, 0.04283, 0.02561, 0.05335, 0.068, 0.071, 0.04774, 0.1842, 0.3663, 0.3727, 0.03307, 0.3619, 0.1281, 0.7386, 0.1536, 0.02646, 0.1835, 0.7832, 0.05608, 0.7025, 0.152, 0.05798, 0.09616, 0.5083, 0.09464, 0.02672, 0.03122, 0.04747, 0.02624, 0.02756, 0.03064, 0.05991, 0.02586, 0.07686, 0.06684, 0.05498, 0.02972, 0.1746, 0.1356, 0.1245, 0.183, 0.3681, 0.3812, 0.1412, 0.7822, 0.1245]): _vg.add([_i], _w, 'REPLACE')
_vg = ob_cube_002.vertex_groups.new(name='UpperBody')
for _i, _w in zip([1, 3, 4, 5, 7, 8, 126, 127, 128, 129, 130, 132, 133, 134, 135, 137, 139, 140, 145, 220, 221, 222, 223, 224, 261, 262, 263, 264, 265, 275, 276, 287, 290, 291, 292, 293, 294, 295, 296, 297, 298, 299, 301, 310, 311, 312, 313, 315, 316, 318, 320, 321, 322, 323, 448, 449, 450, 451, 452, 453, 454, 455, 456, 458, 459, 460, 461, 462, 463, 464, 465, 467, 468, 473, 548, 549, 550, 551, 552, 553, 554, 591, 592, 593, 594, 595, 614, 619, 620, 630, 633, 635, 638, 639, 640, 641, 642, 643, 644, 645, 646, 647, 648, 649], [0.1419, 0.1174, 0.08508, 0.04998, 0.1141, 0.08327, 0.1817, 0.07076, 0.04907, 0.08685, 0.01161, 0.4136, 0.3598, 0.3856, 0.02906, 0.07005, 0.01199, 0.003319, 0.008021, 0.07887, 0.03105, 0.1501, 0.1983, 0.1292, 0.1501, 0.05123, 0.135, 0.3436, 0.09876, 0.02254, 0.007728, 0.001511, 0.1089, 0.03901, 0.0272, 0.0695, 0.1761, 0.09557, 0.2934, 0.3526, 0.1667, 0.02966, 0.02461, 0.1522, 0.006187, 0.1306, 0.06984, 0.1081, 0.05099, 0.01002, 0.205, 0.003053, 0.1441, 0.1388, 0.1946, 0.6675, 0.09218, 0.5561, 0.0653, 0.1557, 0.7194, 0.03413, 0.0918, 0.6495, 0.6174, 0.674, 0.5725, 0.4248, 0.04468, 0.009784, 0.1034, 0.03015, 0.02085, 0.0313, 0.5104, 0.1291, 0.08446, 0.3813, 0.6536, 0.3294, 0.3242, 0.3195, 0.09731, 0.1566, 0.3496, 0.09725, 0.009782, 0.1051, 0.05773, 0.08487, 0.005542, 0.02895, 0.1237, 0.03502, 0.007386, 0.00659, 0.6875, 0.07649, 0.2113, 0.1115, 0.3843, 0.6526, 0.1917, 0.03242]): _vg.add([_i], _w, 'REPLACE')
_vg = ob_cube_002.vertex_groups.new(name='Bone.005')
for _i, _w in zip([1, 3, 7, 129, 220, 221, 222, 223, 224, 261, 262, 266, 268, 272, 275, 276, 277, 284, 287, 290, 291, 292, 295, 296, 298, 299, 300, 301, 302, 303, 304, 305, 306, 307, 308, 310, 312, 318, 320, 322, 451, 453, 454, 456, 548, 549, 550, 551, 552, 553, 554, 591, 592, 593, 596, 598, 604, 606, 612, 613, 614, 615, 619, 620, 621, 628, 630, 633, 635, 638, 639, 640, 641, 642, 645, 646, 648, 649, 650, 651, 652, 653, 654, 657], [0.4907, 0.3669, 0.4169, 0.06169, 0.06624, 0.02749, 0.1967, 0.1741, 0.1639, 0.174, 0.05077, 0.01389, 0.1033, 0.05683, 0.1353, 0.08713, 0.03869, 0.07993, 0.07717, 0.3887, 0.2021, 0.1556, 0.336, 0.1544, 0.05158, 0.2256, 0.1279, 0.1447, 0.01175, 0.009672, 0.008794, 0.01123, 0.03961, 0.01352, 0.01028, 0.6361, 0.4536, 0.4652, 0.5895, 0.555, 0.01224, 0.07314, 0.08484, 0.4226, 0.1225, 0.07817, 0.04239, 0.2365, 0.215, 0.2082, 0.2, 0.2117, 0.06036, 0.004723, 0.01119, 0.08691, 0.1403, 0.01695, 0.03913, 0.06321, 0.08897, 0.03903, 0.3065, 0.1679, 0.05489, 0.05499, 0.2461, 0.08243, 0.1158, 0.5128, 0.1905, 0.2371, 0.1257, 0.01866, 0.3663, 0.1688, 0.05423, 0.2252, 0.123, 0.09268, 0.07226, 0.007095, 0.001831, 0.01237]): _vg.add([_i], _w, 'REPLACE')
_vg = ob_cube_002.vertex_groups.new(name='Head')
for _i, _w in zip([1, 3, 7, 220, 222, 223, 224, 261, 262, 266, 267, 268, 269, 270, 271, 272, 273, 274, 275, 276, 277, 278, 279, 280, 281, 282, 283, 284, 285, 286, 287, 288, 289, 290, 291, 292, 295, 296, 298, 299, 300, 301, 302, 303, 304, 305, 306, 307, 308, 310, 312, 318, 320, 322, 451, 456, 548, 549, 551, 552, 553, 554, 591, 596, 597, 598, 599, 600, 601, 602, 603, 604, 605, 606, 607, 608, 609, 610, 611, 612, 613, 614, 615, 616, 617, 618, 619, 620, 621, 622, 623, 624, 625, 626, 627, 628, 629, 630, 631, 632, 633, 634, 635, 636, 637, 638, 639, 640, 641, 645, 646, 648, 649, 650, 651, 652, 653, 654, 655, 656, 657, 658, 659], [0.1577, 0.3304, 0.2, 0.04021, 0.07051, 0.1173, 0.07406, 0.1017, 0.01027, 0.9523, 0.9844, 0.8403, 0.9868, 0.9657, 0.9759, 0.894, 0.9908, 0.9748, 0.7682, 0.8702, 0.9342, 0.9861, 0.9885, 0.9907, 0.9743, 0.9702, 0.9704, 0.8736, 0.9897, 0.9701, 0.8858, 0.9873, 0.9718, 0.2791, 0.6837, 0.7321, 0.4193, 0.1453, 0.04844, 0.6754, 0.817, 0.7499, 0.9536, 0.9547, 0.9497, 0.9488, 0.928, 0.9492, 0.9537, 0.1194, 0.2959, 0.4715, 0.1528, 0.1595, 0.01029, 0.421, 0.1203, 0.02186, 0.05149, 0.05541, 0.09384, 0.05501, 0.0802, 0.9553, 0.9864, 0.8771, 0.9929, 0.9702, 0.9777, 0.981, 0.9786, 0.8122, 0.992, 0.9507, 0.9868, 0.9766, 0.9956, 0.9911, 0.9952, 0.934, 0.9087, 0.8709, 0.9351, 0.995, 0.993, 0.9899, 0.555, 0.7567, 0.9195, 0.9887, 0.992, 0.995, 0.9787, 0.9791, 0.9893, 0.9204, 0.9942, 0.6438, 0.9937, 0.9844, 0.8801, 0.9916, 0.8314, 0.9904, 0.9782, 0.243, 0.7231, 0.6985, 0.8158, 0.41, 0.121, 0.03748, 0.6889, 0.8309, 0.8638, 0.9014, 0.9583, 0.9622, 0.9828, 0.9803, 0.9561, 0.9731, 0.965]): _vg.add([_i], _w, 'REPLACE')
_vg = ob_cube_002.vertex_groups.new(name='Arm.R')
for _i, _w in zip([294, 310, 312, 322, 323, 448, 449, 450, 451, 452, 453, 454, 455, 457, 458, 459, 460, 461, 462, 463, 464, 465, 466, 467, 468, 469, 470, 471, 472, 473, 474, 483, 484, 485, 486, 487, 488, 489, 490, 548, 549, 550, 551, 553, 554, 591, 592, 593, 594, 638, 639, 642, 644, 645, 646, 647, 648], [0.01901, 0.05444, 0.07213, 0.08177, 0.008933, 0.598, 0.1016, 0.6096, 0.1469, 0.5735, 0.5651, 0.05867, 0.4647, 0.4849, 0.01903, 0.1274, 0.03347, 0.127, 0.09327, 0.4732, 0.4724, 0.508, 0.4776, 0.3194, 0.2976, 0.4693, 0.4378, 0.4396, 0.2346, 0.2049, 0.4617, 0.07868, 0.05562, 0.05353, 0.00814, 0.01718, 0.09171, 0.08004, 0.0285, 0.09317, 0.3876, 0.4709, 0.2185, 0.2057, 0.244, 0.2183, 0.4234, 0.6333, 0.04871, 0.06898, 0.0007422, 0.09659, 0.5934, 0.06857, 0.1983, 0.1175, 0.5287]): _vg.add([_i], _w, 'REPLACE')
_vg = ob_cube_002.vertex_groups.new(name='UpperArm.R')
for _i, _w in zip([310, 312, 322, 448, 450, 451, 452, 453, 455, 457, 459, 461, 462, 463, 464, 465, 466, 467, 468, 469, 470, 471, 472, 473, 474, 475, 476, 477, 478, 479, 480, 481, 482, 483, 484, 485, 486, 487, 488, 489, 490, 491, 492, 493, 494, 495, 496, 497, 498, 508, 509, 510, 511, 512, 513, 549, 550, 551, 553, 554, 591, 592, 593, 638, 644, 645, 646, 647, 648], [0.003551, 0.02906, 0.05317, 0.09265, 0.2602, 0.003588, 0.319, 0.1725, 0.4602, 0.474, 0.07576, 0.06753, 0.003911, 0.4467, 0.4807, 0.3537, 0.481, 0.6217, 0.6451, 0.5155, 0.5531, 0.5318, 0.744, 0.7388, 0.5304, 0.9445, 0.9308, 0.9585, 0.9746, 0.9493, 0.9412, 0.9457, 0.9714, 0.9143, 0.9405, 0.9351, 0.9582, 0.9475, 0.8932, 0.8943, 0.9558, 0.8309, 0.1778, 0.8322, 0.8079, 0.8447, 0.1567, 0.73, 0.8447, 0.06267, 0.1234, 0.1029, 0.1217, 0.06204, 0.03746, 0.3658, 0.3811, 0.09731, 0.1561, 0.1682, 0.1633, 0.3925, 0.1353, 0.04278, 0.09945, 0.01166, 0.1156, 0.04359, 0.1478]): _vg.add([_i], _w, 'REPLACE')
_vg = ob_cube_002.vertex_groups.new(name='LowerArm.R')
for _i, _w in zip([475, 476, 477, 479, 480, 481, 491, 492, 493, 494, 495, 496, 497, 498, 499, 500, 501, 502, 503, 504, 505, 506, 507, 508, 509, 510, 511, 512, 513, 514, 515, 516, 517, 518, 519, 520, 521, 522, 523, 525, 526, 527, 528, 530, 531, 532, 543, 544, 545, 547], [0.02492, 0.06688, 0.01425, 0.02113, 0.05645, 0.043, 0.1646, 0.8218, 0.1653, 0.1916, 0.1513, 0.8429, 0.2683, 0.1538, 0.9818, 0.9509, 0.9624, 0.9562, 0.9729, 0.9449, 0.9976, 0.9617, 0.9975, 0.938, 0.8754, 0.8954, 0.8776, 0.9355, 0.9548, 0.985, 0.8788, 0.1279, 0.8254, 0.7205, 0.8619, 0.165, 0.8852, 0.8047, 0.09409, 0.1261, 0.08438, 0.06772, 0.05716, 0.1103, 0.02592, 0.06037, 0.03005, 0.03734, 0.009859, 0.002032]): _vg.add([_i], _w, 'REPLACE')
_vg = ob_cube_002.vertex_groups.new(name='Hand.R')
for _i, _w in zip([515, 517, 518, 519, 521, 522, 523, 524, 525, 526, 527, 528, 529, 530, 531, 532, 533, 534, 535, 536, 537, 538, 539, 540, 541, 542, 543, 544, 545, 546, 547], [0.09948, 0.1375, 0.01164, 0.1219, 0.004083, 0.1003, 0.8689, 0.0349, 0.7983, 0.1995, 0.8892, 0.0378, 0.8749, 0.6684, 0.04903, 0.1227, 0.6848, 0.02533, 0.9263, 0.6477, 0.8552, 0.131, 0.1597, 0.9135, 0.04987, 0.3172, 0.04098, 0.03877, 0.04809, 0.04988, 0.04952]): _vg.add([_i], _w, 'REPLACE')
_vg = ob_cube_002.vertex_groups.new(name='Arm.L')
for _i, _w in zip([1, 3, 4, 7, 8, 126, 127, 128, 129, 130, 131, 132, 133, 134, 135, 136, 137, 138, 139, 140, 141, 142, 143, 144, 145, 146, 155, 156, 157, 158, 159, 160, 161, 162, 220, 221, 222, 223, 224, 261, 262, 263, 264, 272, 275, 290, 291, 292, 293, 294, 295, 296, 297, 298, 299, 301, 320, 449, 451, 454, 456, 458, 460, 548, 552, 642, 644, 647], [0.1538, 0.1206, 0.05035, 0.1856, 0.01329, 0.6053, 0.6291, 0.5752, 0.6339, 0.4737, 0.4961, 0.2703, 0.1378, 0.1079, 0.4794, 0.4783, 0.5443, 0.4872, 0.33, 0.3026, 0.4721, 0.4413, 0.4434, 0.234, 0.2299, 0.4648, 0.07731, 0.05263, 0.05351, 0.0138, 0.02959, 0.09304, 0.08457, 0.02349, 0.4336, 0.5153, 0.4562, 0.3261, 0.4404, 0.3853, 0.4683, 0.6538, 0.05829, 0.003393, 0.03189, 0.1479, 0.03912, 0.0461, 0.01569, 0.6265, 0.09797, 0.2585, 0.3857, 0.5461, 0.02189, 0.04069, 0.004289, 0.1048, 0.1586, 0.07367, 0.0005846, 0.02442, 0.1016, 0.09872, 0.02216, 0.104, 0.0268, 0.003983]): _vg.add([_i], _w, 'REPLACE')
_vg = ob_cube_002.vertex_groups.new(name='UpperArm.L')
for _i, _w in zip([1, 3, 7, 126, 127, 128, 129, 130, 131, 132, 133, 134, 135, 136, 137, 138, 139, 140, 141, 142, 143, 144, 145, 146, 147, 148, 149, 150, 151, 152, 153, 154, 155, 156, 157, 158, 159, 160, 161, 162, 163, 164, 165, 166, 167, 168, 169, 170, 180, 181, 182, 183, 184, 185, 220, 221, 222, 223, 224, 261, 262, 263, 290, 294, 295, 296, 297, 298, 451], [0.04088, 0.05651, 0.07604, 0.09196, 0.2579, 0.3119, 0.178, 0.4614, 0.4745, 0.07801, 0.05791, 0.007235, 0.447, 0.4811, 0.3399, 0.4817, 0.6181, 0.6384, 0.5152, 0.5516, 0.5313, 0.7463, 0.7199, 0.5292, 0.9433, 0.9236, 0.9606, 0.9787, 0.9498, 0.9428, 0.9412, 0.9747, 0.9165, 0.9442, 0.9352, 0.9549, 0.941, 0.8932, 0.892, 0.9589, 0.8298, 0.196, 0.838, 0.8304, 0.8464, 0.1639, 0.7261, 0.8556, 0.06623, 0.123, 0.1, 0.1231, 0.05803, 0.03037, 0.3723, 0.3834, 0.1123, 0.1764, 0.1835, 0.1812, 0.3962, 0.1372, 0.06901, 0.1004, 0.0325, 0.1353, 0.05097, 0.1527, 0.004521]): _vg.add([_i], _w, 'REPLACE')
_vg = ob_cube_002.vertex_groups.new(name='LowerArm.L')
for _i, _w in zip([147, 148, 149, 151, 152, 153, 163, 164, 165, 166, 167, 168, 169, 170, 171, 172, 173, 174, 175, 176, 177, 178, 179, 180, 181, 182, 183, 184, 185, 186, 187, 188, 189, 190, 191, 192, 193, 194, 195, 197, 198, 199, 200, 202, 203, 204, 215, 216, 217], [0.02599, 0.07347, 0.01072, 0.01988, 0.05478, 0.04926, 0.1655, 0.8035, 0.1597, 0.1692, 0.1496, 0.8358, 0.2719, 0.1431, 0.9819, 0.9516, 0.9662, 0.961, 0.9747, 0.9481, 0.9962, 0.9665, 0.9952, 0.9344, 0.876, 0.8984, 0.8761, 0.9399, 0.9586, 0.9849, 0.8763, 0.1289, 0.8337, 0.7328, 0.8652, 0.1659, 0.8673, 0.8169, 0.09308, 0.1204, 0.08146, 0.06508, 0.05483, 0.1039, 0.017, 0.05994, 0.0234, 0.03082, 0.002659]): _vg.add([_i], _w, 'REPLACE')
_vg = ob_cube_002.vertex_groups.new(name='Hand.L')
for _i, _w in zip([187, 189, 190, 191, 194, 195, 197, 198, 199, 200, 201, 202, 203, 204, 205, 206, 207, 208, 209, 210, 211, 212, 213, 214, 215, 216, 217, 218, 219], [0.06374, 0.1288, 0.002965, 0.1012, 0.09464, 0.7159, 0.7972, 0.1947, 0.8414, 0.009494, 0.02315, 0.6817, 0.002463, 0.1123, 0.6561, 0.02931, 0.9294, 0.6604, 0.8401, 0.1307, 0.1434, 0.9293, 0.08975, 0.3086, 0.003322, 0.002253, 0.007999, 0.009289, 0.008683]): _vg.add([_i], _w, 'REPLACE')
_vg = ob_cube_002.vertex_groups.new(name='UpperLeg.R')
for _i, _w in zip([9, 11, 12, 13, 14, 15, 16, 17, 42, 43, 44, 45, 46, 49, 51, 265, 309, 311, 314, 315, 316, 317, 319, 321, 323, 324, 325, 326, 327, 328, 329, 330, 331, 332, 333, 334, 335, 336, 337, 338, 339, 340, 341, 342, 343, 344, 345, 346, 347, 348, 349, 350, 351, 352, 353, 354, 355, 356, 357, 358, 359, 360, 361, 362, 363, 364, 365, 366, 367, 368, 369, 370, 371, 372, 373, 374, 375, 376, 377, 378, 379, 380, 381, 382, 383, 384, 385, 386, 387, 388, 389, 390, 391, 392, 397, 398, 399, 436, 437, 438, 439, 440, 441, 442, 443, 444, 445, 446, 447, 461, 594, 595, 643], [0.0993, 0.01664, 0.05865, 0.1004, 0.1146, 0.07325, 0.05013, 0.02565, 0.0005484, 0.001827, 0.02168, 0.02561, 0.02534, 0.01136, 0.02171, 0.02814, 0.7908, 0.3105, 0.1377, 0.04854, 0.3157, 0.05514, 0.222, 0.7567, 0.1713, 0.301, 0.3405, 0.1613, 0.8443, 0.2947, 0.2893, 0.2603, 0.8113, 0.727, 0.64, 0.07677, 0.1166, 0.1226, 0.2231, 0.1565, 0.1393, 0.9907, 0.974, 0.9899, 0.965, 0.9228, 0.9897, 0.9879, 0.985, 0.9797, 0.933, 0.9125, 0.8942, 0.977, 0.9729, 0.6728, 0.5312, 0.9845, 0.9655, 0.9491, 0.8912, 0.7928, 0.9732, 0.8165, 0.7052, 0.9245, 0.3075, 0.8903, 0.728, 0.5723, 0.54, 0.9408, 0.4248, 0.9516, 0.8193, 0.912, 0.6351, 0.8952, 0.9315, 0.9014, 0.9111, 0.9597, 0.9051, 0.906, 0.9025, 0.9004, 0.9246, 0.9523, 0.9597, 0.0007859, 0.07376, 0.01524, 0.007023, 0.1464, 0.08037, 0.1328, 0.1578, 0.72, 0.7115, 0.2564, 0.1572, 0.1483, 0.2895, 0.1499, 0.1428, 0.1486, 0.6163, 0.1281, 0.1136, 0.001162, 0.03721, 0.1679, 0.005627]): _vg.add([_i], _w, 'REPLACE')
_vg = ob_cube_002.vertex_groups.new(name='LowerLeg.R')
for _i, _w in zip([376, 377, 378, 379, 380, 381, 382, 383, 384, 385, 386, 387, 388, 389, 390, 391, 392, 393, 394, 395, 396, 397, 398, 399, 400, 401, 402, 403, 404, 405, 406, 407, 408, 409, 410, 411, 412, 413, 414, 415, 416, 417, 418, 419, 420, 421, 422, 423, 424, 425, 426, 427, 428, 429, 430, 431, 432, 433, 434, 435, 436, 437, 438, 439, 440, 441, 442, 443, 444, 445, 446, 447, 556, 557, 558, 559, 563, 564, 565, 566, 568, 569, 570, 571, 572, 573, 574, 575, 576, 579, 580, 581, 582, 583, 584, 585, 586, 587, 588, 589, 590], [0.1044, 0.06741, 0.09821, 0.08851, 0.02471, 0.09441, 0.09343, 0.09694, 0.09929, 0.07374, 0.03838, 0.02033, 0.9746, 0.9261, 0.9673, 0.9715, 0.8535, 0.9756, 0.979, 0.9848, 0.9865, 0.9195, 0.8671, 0.8421, 0.9946, 0.9868, 0.9931, 0.9949, 0.9791, 0.9955, 0.9971, 0.9979, 0.997, 0.9895, 0.9836, 0.9789, 0.9974, 0.9963, 0.9971, 0.9988, 0.9961, 0.9982, 0.9993, 0.9995, 0.9992, 0.9971, 0.9963, 0.9961, 0.8982, 0.9688, 0.955, 0.9921, 0.9683, 0.8835, 0.9189, 0.9487, 0.973, 0.9713, 0.9676, 0.9682, 0.2792, 0.288, 0.7433, 0.8427, 0.8517, 0.7103, 0.85, 0.8571, 0.8513, 0.3831, 0.8719, 0.8863, 0.5103, 0.1196, 0.3186, 0.6271, 0.1198, 0.5188, 0.6143, 0.6192, 0.02212, 0.2339, 0.8536, 0.825, 0.8315, 0.8237, 0.8364, 0.1809, 0.8254, 0.3093, 0.959, 0.913, 0.9174, 0.7441, 0.9209, 0.1609, 0.6657, 0.9097, 0.9158, 0.08689, 0.127]): _vg.add([_i], _w, 'REPLACE')
_vg = ob_cube_002.vertex_groups.new(name='Foot.R')
for _i, _w in zip([424, 425, 426, 428, 429, 430, 431, 432, 433, 434, 435, 555, 556, 557, 558, 559, 560, 561, 562, 563, 564, 565, 566, 567, 568, 569, 570, 571, 572, 573, 574, 575, 576, 577, 578, 579, 580, 581, 582, 583, 584, 585, 586, 587, 588, 589, 590], [0.1018, 0.01219, 0.03996, 0.01313, 0.1165, 0.08111, 0.05131, 0.003993, 0.007244, 0.01457, 0.01329, 1.014, 0.4897, 0.8804, 0.6814, 0.3728, 1.011, 1.015, 0.9843, 0.8802, 0.4812, 0.3857, 0.3808, 1.021, 0.9639, 0.7661, 0.1464, 0.1749, 0.1685, 0.1763, 0.1636, 0.8191, 0.1746, 1.003, 1.0, 0.6907, 0.03205, 0.08698, 0.08252, 0.2559, 0.07908, 0.8391, 0.3343, 0.09021, 0.08417, 0.9131, 0.873]): _vg.add([_i], _w, 'REPLACE')
_vg = ob_cube_002.vertex_groups.new(name='UpperLeg.L')
for _i, _w in zip([0, 2, 4, 5, 6, 8, 9, 10, 11, 12, 13, 14, 15, 16, 17, 18, 19, 20, 21, 22, 23, 24, 25, 26, 27, 28, 29, 30, 31, 32, 33, 34, 35, 36, 37, 38, 39, 40, 41, 42, 43, 44, 45, 46, 47, 48, 49, 50, 51, 52, 53, 54, 55, 56, 57, 58, 59, 60, 61, 62, 63, 64, 65, 67, 68, 69, 70, 75, 76, 77, 114, 115, 116, 117, 118, 119, 120, 121, 122, 123, 124, 125, 134, 264, 265, 293, 314, 317, 319, 324, 325, 327, 328, 329, 330, 331, 332, 333, 334, 335, 336, 337, 338, 339, 366, 367, 368, 371, 373, 595], [0.8064, 0.3066, 0.05352, 0.3319, 0.7582, 0.1547, 0.1919, 0.1446, 0.8219, 0.7846, 0.6567, 0.4059, 0.1262, 0.09989, 0.1046, 0.9903, 0.9682, 0.9896, 0.9485, 0.8978, 0.9878, 0.9845, 0.9797, 0.9713, 0.8911, 0.8584, 0.8501, 0.9702, 0.9614, 0.5049, 0.402, 0.9834, 0.9483, 0.9244, 0.8423, 0.6743, 0.9729, 0.7967, 0.6594, 0.9009, 0.2149, 0.8301, 0.6168, 0.3614, 0.5146, 0.9303, 0.2623, 0.9524, 0.74, 0.9123, 0.6237, 0.8973, 0.934, 0.9058, 0.9059, 0.9585, 0.9058, 0.9054, 0.9003, 0.8961, 0.9198, 0.947, 0.9556, 0.07004, 0.009185, 0.01263, 0.1446, 0.08263, 0.1332, 0.1572, 0.7171, 0.7104, 0.2458, 0.1491, 0.1571, 0.2977, 0.148, 0.1428, 0.1445, 0.6142, 0.1306, 0.1196, 0.001535, 0.0485, 0.1808, 0.01331, 0.1366, 0.04012, 0.212, 0.1852, 0.08478, 0.005186, 0.1804, 0.2505, 0.242, 0.05214, 0.08836, 0.08592, 0.05134, 0.06983, 0.07566, 0.04676, 0.02118, 0.006937, 0.005216, 0.013, 0.008309, 0.0005941, 0.006089, 0.02393]): _vg.add([_i], _w, 'REPLACE')
_vg = ob_cube_002.vertex_groups.new(name='LowerLeg.L')
for _i, _w in zip([54, 55, 56, 57, 58, 59, 60, 61, 62, 63, 64, 65, 66, 67, 68, 69, 70, 71, 72, 73, 74, 75, 76, 77, 78, 79, 80, 81, 82, 83, 84, 85, 86, 87, 88, 89, 90, 91, 92, 93, 94, 95, 96, 97, 98, 99, 100, 101, 102, 103, 104, 105, 106, 107, 108, 109, 110, 111, 112, 113, 114, 115, 116, 117, 118, 119, 120, 121, 122, 123, 124, 125, 226, 227, 228, 229, 233, 234, 235, 236, 238, 239, 240, 241, 242, 243, 244, 245, 246, 249, 250, 251, 252, 253, 254, 255, 256, 257, 258, 259, 260], [0.1022, 0.06464, 0.0937, 0.09343, 0.02431, 0.09356, 0.0938, 0.09887, 0.1033, 0.07702, 0.04289, 0.02257, 0.9761, 0.9298, 0.9704, 0.9686, 0.8552, 0.9763, 0.9789, 0.9839, 0.9848, 0.9172, 0.8665, 0.8426, 0.9952, 0.9874, 0.9939, 0.9943, 0.9794, 0.9959, 0.9971, 0.9976, 0.9965, 0.989, 0.9834, 0.9788, 0.9978, 0.9965, 0.9974, 0.9987, 0.9961, 0.9985, 0.9993, 0.9994, 0.999, 0.997, 0.9963, 0.9961, 0.9017, 0.97, 0.9593, 0.9899, 0.9682, 0.8858, 0.9196, 0.9468, 0.9697, 0.9704, 0.9671, 0.9679, 0.2815, 0.2888, 0.7539, 0.8508, 0.8428, 0.7019, 0.8519, 0.8571, 0.8554, 0.3848, 0.8693, 0.8803, 0.5068, 0.1131, 0.3077, 0.6208, 0.07436, 0.5242, 0.6102, 0.6078, 0.02442, 0.2306, 0.8393, 0.8224, 0.8288, 0.8214, 0.8377, 0.1728, 0.8246, 0.3087, 0.952, 0.9118, 0.9189, 0.7495, 0.9192, 0.1607, 0.6589, 0.9084, 0.9151, 0.0854, 0.1236]): _vg.add([_i], _w, 'REPLACE')
_vg = ob_cube_002.vertex_groups.new(name='Foot.L')
for _i, _w in zip([102, 103, 104, 106, 107, 108, 109, 110, 111, 112, 113, 225, 226, 227, 228, 229, 230, 231, 232, 233, 234, 235, 236, 237, 238, 239, 240, 241, 242, 243, 244, 245, 246, 247, 248, 249, 250, 251, 252, 253, 254, 255, 256, 257, 258, 259, 260], [0.09825, 0.009783, 0.03147, 0.01319, 0.1142, 0.08038, 0.05325, 0.0106, 0.009041, 0.01562, 0.01391, 1.019, 0.4932, 0.8869, 0.6923, 0.3792, 1.01, 1.007, 0.9921, 0.9256, 0.4758, 0.3898, 0.3921, 1.02, 0.9628, 0.7694, 0.1607, 0.1775, 0.1712, 0.1785, 0.1623, 0.8272, 0.1754, 1.003, 1.001, 0.6913, 0.04597, 0.08812, 0.08103, 0.2505, 0.0808, 0.8393, 0.3411, 0.0915, 0.08484, 0.9146, 0.8764]): _vg.add([_i], _w, 'REPLACE')
_vg = ob_cube_002.vertex_groups.new(name='HandControl.R')
for _i, _w in zip([500, 502, 504, 516, 517, 518, 520, 521, 522, 523, 524, 525, 526, 527, 528, 529, 530, 531, 532, 533, 534, 535, 536, 537, 538, 539, 540, 541, 542, 543, 544, 545, 546, 547], [0.0469, 0.02078, 0.05128, 0.8599, 0.02274, 0.2482, 0.817, 0.08761, 0.09439, 0.02383, 0.9469, 0.07552, 0.716, 0.03598, 0.8989, 0.11, 0.2212, 0.9125, 0.8169, 0.3038, 0.9621, 0.06437, 0.3504, 0.1337, 0.8679, 0.8388, 0.08172, 0.9503, 0.6818, 0.9145, 0.912, 0.921, 0.9258, 0.9242]): _vg.add([_i], _w, 'REPLACE')
_vg = ob_cube_002.vertex_groups.new(name='HandControl.L')
for _i, _w in zip([172, 174, 176, 187, 188, 189, 190, 191, 192, 193, 194, 195, 196, 197, 198, 199, 200, 201, 202, 203, 204, 205, 206, 207, 208, 209, 210, 211, 212, 213, 214, 215, 216, 217, 218, 219], [0.04674, 0.01448, 0.04811, 0.05903, 0.8671, 0.02375, 0.2404, 0.01536, 0.8222, 0.1261, 0.08799, 0.1909, 0.9981, 0.0823, 0.7238, 0.09342, 0.9154, 0.946, 0.2143, 0.9403, 0.8277, 0.3324, 0.9599, 0.06205, 0.3381, 0.1491, 0.8684, 0.855, 0.06691, 0.9102, 0.6907, 0.9366, 0.9335, 0.9447, 0.9498, 0.9489]): _vg.add([_i], _w, 'REPLACE')
_m = ob_cube_002.modifiers.new('Armature', 'ARMATURE')
ob_cube_001.location = (0.03811, -1.305, 4.107)
ob_cube_001.rotation_euler = (0.3076, 0.01697, -3.195)
ob_cube_001.scale = (0.08271, 0.004395, 0.08271)
ob_cube_001.lineart.crease_threshold = 0.0

# ---- collection membership
col_collection.objects.link(ob_cube)
col_collection.objects.link(ob_cube_002)
col_collection.objects.link(ob_cube_001)

# ---- scene / render settings (as saved in the file)
scene.frame_start = 1; scene.frame_end = 250; scene.frame_set(1)
scene.render.engine = 'BLENDER_EEVEE_NEXT'
scene.cycles.use_denoising = False
scene.cycles.samples = 128
scene.cycles.sampling_pattern = 'TABULATED_SOBOL'
scene.cycles.use_adaptive_sampling = False
scene.cycles.use_light_tree = False
scene.view_settings.view_transform = 'Filmic'
bpy.context.view_layer.update()

# ---- added for rendering (the .blend has no active camera and no usable light): camera, sun
cam_auto = bpy.data.cameras.new('AutoCamera')
cam_auto.lens = 50.0
cam_auto.sensor_width = 36.0
cam_auto.clip_end = 1000.0
ob_auto_camera = bpy.data.objects.new('AutoCamera', cam_auto)
scene.collection.objects.link(ob_auto_camera)
ob_auto_camera.location = (5.62922, -6.589, 6.84083)
ob_auto_camera.rotation_euler = (1.09748, -7.21219e-08, 0.694738)
scene.camera = ob_auto_camera
light_auto_sun = bpy.data.lights.new('AutoSun', 'SUN')
light_auto_sun.energy = 3.0
light_auto_sun.angle = 0.0523599
ob_auto_sun = bpy.data.objects.new('AutoSun', light_auto_sun)
scene.collection.objects.link(ob_auto_sun)
ob_auto_sun.rotation_euler = (0.872665, 0.174533, 0.523599)
bpy.context.view_layer.update()
